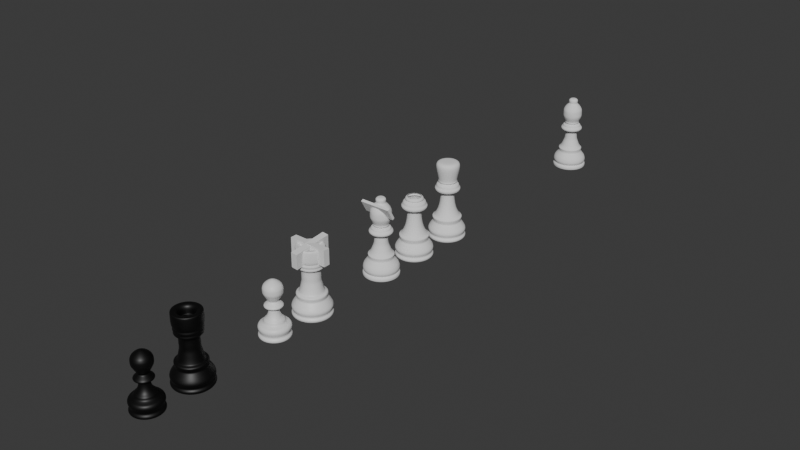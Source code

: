 # Source: chess.blend  (saved by Blender 4.2.66; exported with 4.5.12 LTS)
import bpy
from mathutils import Matrix  # noqa: F401  (used for matrix-valued properties, if any)

bpy.ops.wm.read_factory_settings(use_empty=True)
scene = bpy.context.scene
scene.name = 'Scene'

# ---- collections
col_collection = bpy.data.collections.new('Collection'); scene.collection.children.link(col_collection)

# ---- materials (node trees are filled in below, after node groups)
mat_material_003 = bpy.data.materials.new('Material.003')
mat_material_001 = bpy.data.materials.new('Material.001')

# ---- material node trees
mat_material_003.use_nodes = True; mat_material_003.node_tree.nodes.clear()
_N = mat_material_003.node_tree.nodes; _L = mat_material_003.node_tree.links
n0 = _N.new('ShaderNodeBsdfPrincipled'); n0.name = 'Principled BSDF'; n0.location = (10, 300)
n1 = _N.new('ShaderNodeOutputMaterial'); n1.name = 'Material Output'; n1.location = (300, 300)
_L.new(n0.outputs[0], n1.inputs[0])
n1.is_active_output = True
mat_material_001.use_nodes = True; mat_material_001.node_tree.nodes.clear()
_N = mat_material_001.node_tree.nodes; _L = mat_material_001.node_tree.links
n0 = _N.new('ShaderNodeBsdfPrincipled'); n0.name = 'Principled BSDF'; n0.location = (10, 300)
n0.inputs[0].default_value = (0.0, 0.0, 0.0, 1.0)
n1 = _N.new('ShaderNodeOutputMaterial'); n1.name = 'Material Output'; n1.location = (300, 300)
_L.new(n0.outputs[0], n1.inputs[0])
n1.is_active_output = True

# ---- world
world_world = bpy.data.worlds.new('World'); scene.world = world_world
world_world.use_nodes = True; world_world.node_tree.nodes.clear()
_N = world_world.node_tree.nodes; _L = world_world.node_tree.links
n0 = _N.new('ShaderNodeOutputWorld'); n0.name = 'World Output'; n0.location = (300, 300)
n1 = _N.new('ShaderNodeBackground'); n1.name = 'Background'; n1.location = (10, 300)
n1.inputs[0].default_value = (0.05088, 0.05088, 0.05088, 1.0)
_L.new(n1.outputs[0], n0.inputs[0])
n0.is_active_output = True
world_world.color = (0.05088, 0.05088, 0.05088)
world_world.sun_shadow_jitter_overblur = 0.0

# ---- meshes
me_vert = bpy.data.meshes.new('Vert')
me_vert.from_pydata([(0.0, 0.0, 0.0), (0.0, 0.2659, 0.0), (8.517e-18, 0.3042, 0.03836), (1.601e-17, 0.3027, 0.07211), (2.078e-17, 0.272, 0.0936), (3.1e-17, 0.3012, 0.1396), (4.122e-17, 0.3012, 0.1857), (6.303e-17, 0.2275, 0.2839), (6.575e-17, 0.2198, 0.2961), (7.052e-17, 0.2229, 0.3176), (8.108e-17, 0.2382, 0.3652), (8.381e-17, 0.229, 0.3774), (8.654e-17, 0.206, 0.3897), (9.403e-17, 0.1815, 0.4235), (1.121e-16, 0.1416, 0.5048), (1.376e-16, 0.117, 0.6199), (1.642e-16, 0.1063, 0.7396), (1.772e-16, 0.1155, 0.7979), (1.778e-16, 0.1799, 0.8009), (1.843e-16, 0.2014, 0.8301), (1.915e-16, 0.2045, 0.8623), (1.962e-16, 0.1799, 0.8838), (2.031e-16, 0.1799, 0.9145), (2.078e-16, 0.1523, 0.936), (2.092e-16, 0.1339, 0.9421), (2.115e-16, 0.1361, 0.9524), (2.143e-16, 0.1494, 0.965), (2.164e-16, 0.1524, 0.9746), (2.192e-16, 0.1369, 0.9872), (2.775e-16, 0.2101, 1.25), (2.866e-16, 0.142, 1.291), (2.869e-16, -0.003522, 1.292)], [(0, 1), (1, 2), (2, 3), (3, 4), (4, 5), (5, 6), (6, 7), (7, 8), (8, 9), (9, 10), (10, 11), (11, 12), (12, 13), (13, 14), (14, 15), (15, 16), (16, 17), (17, 18), (18, 19), (19, 20), (20, 21), (21, 22), (22, 23), (23, 24), (24, 25), (25, 26), (26, 27), (27, 28), (28, 29), (29, 30), (30, 31)], [])
me_vert.update()
me_vert_001 = bpy.data.meshes.new('Vert.001')
me_vert_001.from_pydata([(0.0, 0.0, 0.0), (0.0, 0.2659, 0.0), (8.517e-18, 0.3042, 0.03836), (1.601e-17, 0.3027, 0.07211), (2.078e-17, 0.272, 0.0936), (3.1e-17, 0.3012, 0.1396), (4.122e-17, 0.3012, 0.1857), (6.303e-17, 0.2275, 0.2839), (6.575e-17, 0.2198, 0.2961), (7.052e-17, 0.2229, 0.3176), (8.108e-17, 0.2382, 0.3652), (8.381e-17, 0.229, 0.3774), (8.654e-17, 0.206, 0.3897), (9.403e-17, 0.1815, 0.4235), (1.121e-16, 0.1416, 0.5048), (1.376e-16, 0.117, 0.6199), (1.642e-16, 0.1063, 0.7396), (1.772e-16, 0.1155, 0.8025), (1.778e-16, 0.1799, 0.8055), (1.843e-16, 0.2014, 0.8347), (1.915e-16, 0.2045, 0.8669), (1.962e-16, 0.1799, 0.8884), (2.031e-16, 0.1799, 0.9191), (2.078e-16, 0.1523, 0.9406), (2.092e-16, 0.1339, 0.9467), (2.115e-16, 0.1361, 0.9571), (2.211e-16, 0.1104, 1.001), (2.202e-16, 0.1299, 0.9961), (2.131e-16, 0.1486, 0.9642)], [(0, 1), (1, 2), (2, 3), (3, 4), (4, 5), (5, 6), (6, 7), (7, 8), (8, 9), (9, 10), (10, 11), (11, 12), (12, 13), (13, 14), (14, 15), (15, 16), (16, 17), (17, 18), (18, 19), (19, 20), (20, 21), (21, 22), (22, 23), (23, 24), (24, 25), (27, 26), (28, 27), (25, 28)], [])
me_vert_001.update()
me_vert_004 = bpy.data.meshes.new('Vert.004')
me_vert_004.from_pydata([(0.0, 0.0, 0.0), (0.0, 0.2659, 0.0), (8.517e-18, 0.3042, 0.03836), (1.601e-17, 0.3027, 0.07211), (2.078e-17, 0.272, 0.0936), (3.1e-17, 0.3012, 0.1396), (4.122e-17, 0.3012, 0.1857), (6.303e-17, 0.2275, 0.2839), (6.575e-17, 0.2198, 0.2961), (7.052e-17, 0.2229, 0.3176), (8.108e-17, 0.2382, 0.3652), (8.381e-17, 0.1907, 0.3774), (8.733e-17, 0.1822, 0.3933), (9.744e-17, 0.1666, 0.4387), (1.129e-16, 0.151, 0.5086), (1.243e-16, 0.1375, 0.5604), (1.659e-16, 0.1446, 0.6257), (1.732e-16, 0.1347, 0.7455), (1.736e-16, 0.1812, 0.7473), (1.801e-16, 0.2027, 0.7765), (1.852e-16, 0.1891, 0.7998), (1.9e-16, 0.2017, 0.8213), (1.948e-16, 0.2029, 0.8427), (2.18e-16, 0.1068, 0.9462), (2.462e-16, 0.1042, 1.072), (2.468e-16, 0.2072, 1.074), (2.456e-16, 0.2143, 1.069), (2.034e-16, 0.2152, 0.8812), (2.003e-16, 0.1912, 0.8671), (2.182e-16, 0.1042, 0.9471), (2.188e-16, -0.009492, 0.9497)], [(0, 1), (1, 2), (2, 3), (3, 4), (4, 5), (5, 6), (6, 7), (7, 8), (8, 9), (9, 10), (10, 11), (11, 12), (12, 13), (13, 14), (14, 15), (15, 16), (16, 17), (17, 18), (18, 19), (19, 20), (20, 21), (21, 22), (24, 23), (25, 24), (26, 25), (28, 27), (22, 28), (27, 26), (23, 29), (29, 30)], [])
me_vert_004.materials.append(mat_material_003)
me_vert_004.update()
me_vert_006 = bpy.data.meshes.new('Vert.006')
me_vert_006.from_pydata([(0.0, 0.0, 0.0), (1.632e-16, 0.1472, 0.7274), (1.551e-16, 0.1467, 0.6913), (1.492e-16, 0.1431, 0.6648), (1.431e-16, 0.1277, 0.6379), (1.369e-16, 0.1128, 0.6104), (1.323e-16, 0.1025, 0.5896), (1.23e-16, 0.07015, 0.5484), (1.205e-16, 0.07192, 0.537), (1.106e-16, 0.1332, 0.493), (1.059e-16, 0.1412, 0.4719), (1.013e-16, 0.1252, 0.4517), (1.017e-16, 0.07459, 0.4535), (9.7e-17, 0.07636, 0.4324), (8.833e-17, 0.07636, 0.3937), (7.748e-17, 0.08702, 0.3454), (6.625e-17, 0.1145, 0.2953), (6.013e-17, 0.1501, 0.268), (5.599e-17, 0.1527, 0.2496), (5.087e-17, 0.1634, 0.2267), (4.633e-17, 0.206, 0.2065), (4.436e-17, 0.222, 0.1977), (3.825e-17, 0.2389, 0.1705), (3.056e-17, 0.2389, 0.1362), (1.991e-17, 0.214, 0.08876), (1.518e-17, 0.222, 0.06767), (1.065e-17, 0.2397, 0.04746), (4.338e-18, 0.238, 0.01933), (3.943e-19, 0.2202, 0.001758), (1.682e-16, 0.1447, 0.7498), (1.731e-16, 0.1349, 0.7716), (1.772e-16, 0.1251, 0.79), (1.83e-16, 0.09738, 0.8159), (1.874e-16, 0.07015, 0.8352), (1.898e-16, 0.05011, 0.8459), (1.916e-16, 0.03315, 0.854), (1.929e-16, 0.01003, 0.8596), (1.932e-16, -0.004362, 0.8612)], [(2, 1), (3, 2), (4, 3), (5, 4), (6, 5), (7, 6), (8, 7), (9, 8), (10, 9), (11, 10), (12, 11), (13, 12), (14, 13), (15, 14), (16, 15), (17, 16), (18, 17), (19, 18), (20, 19), (21, 20), (22, 21), (23, 22), (24, 23), (25, 24), (26, 25), (28, 27), (0, 28), (27, 26), (1, 29), (29, 30), (30, 31), (31, 32), (32, 33), (33, 34), (34, 35), (35, 36), (36, 37)], [])
me_vert_006.materials.append(mat_material_003)
me_vert_006.update()
me_vert_007 = bpy.data.meshes.new('Vert.007')
me_vert_007.from_pydata([(0.0, 0.0, 0.0), (2.521e-16, 0.2919, 1.136), (2.463e-16, 0.2758, 1.11), (2.396e-16, 0.2376, 1.08), (2.378e-16, 0.1611, 1.072), (2.222e-16, 0.1591, 1.001), (2.083e-16, 0.1631, 0.9389), (1.954e-16, 0.1691, 0.8805), (1.824e-16, 0.1772, 0.822), (1.627e-16, 0.2134, 0.7334), (1.462e-16, 0.2416, 0.6588), (1.341e-16, 0.2758, 0.6044), (1.256e-16, 0.3201, 0.5661), (1.229e-16, 0.3201, 0.5541), (1.144e-16, 0.3101, 0.5158), (1.06e-16, 0.306, 0.4775), (1.019e-16, 0.3121, 0.4594), (9.165e-17, 0.3483, 0.413), (8.181e-17, 0.3866, 0.3687), (7.242e-17, 0.4168, 0.3264), (6.348e-17, 0.4329, 0.2861), (5.007e-17, 0.447, 0.2257), (3.934e-17, 0.4329, 0.1773), (3.174e-17, 0.4067, 0.143), (2.861e-17, 0.4349, 0.1289), (2.146e-17, 0.453, 0.09671), (1.431e-17, 0.451, 0.06447), (6.706e-18, 0.449, 0.03022), (1.946e-32, 0.3946, 8.768e-17), (2.58e-16, 0.2919, 1.163), (2.629e-16, 0.2758, 1.185), (2.682e-16, 0.2577, 1.209), (2.682e-16, 0.2456, 1.209), (2.767e-16, 0.2416, 1.247), (2.808e-16, 0.2114, 1.265), (2.83e-16, 0.1691, 1.275), (2.843e-16, 0.1691, 1.281), (2.91e-16, 0.1953, 1.312), (2.933e-16, 0.1973, 1.322), (2.986e-16, 0.1852, 1.346), (3.12e-16, 0.216, 1.406), (3.288e-16, 0.2537, 1.482), (3.405e-16, 0.2621, 1.535), (-0.0004589, 0.2612, 1.617), (3.725e-16, 0.2579, 1.679), (3.865e-16, 0.2286, 1.742), (3.971e-16, 0.1978, 1.789), (4.082e-16, 0.1447, 1.84), (4.154e-16, 0.1111, 1.872), (4.225e-16, 0.1209, 1.904), (4.293e-16, 0.1223, 1.935), (4.352e-16, 0.1223, 1.961), (4.405e-16, 0.09715, 1.985), (4.436e-16, 0.07757, 1.999), (0.0, 0.0, 2.001), (-0.1117, 0.2697, 1.136), (-0.1056, 0.2548, 1.11), (-0.09092, 0.2195, 1.08), (-0.06164, 0.1488, 1.072), (-0.06087, 0.147, 1.001), (-0.06241, 0.1507, 0.9389), (-0.06472, 0.1563, 0.8805), (-0.0678, 0.1637, 0.822), (-0.08167, 0.1972, 0.7334), (-0.09246, 0.2232, 0.6588), (-0.1056, 0.2548, 0.6044), (-0.1225, 0.2958, 0.5661), (-0.1225, 0.2958, 0.5541), (-0.1187, 0.2865, 0.5158), (-0.1171, 0.2827, 0.4775), (-0.1194, 0.2883, 0.4594), (-0.1333, 0.3218, 0.413), (-0.1479, 0.3571, 0.3687), (-0.1595, 0.385, 0.3264), (-0.1657, 0.3999, 0.2861), (-0.171, 0.4129, 0.2257), (-0.1657, 0.3999, 0.1773), (-0.1556, 0.3757, 0.143), (-0.1664, 0.4018, 0.1289), (-0.1734, 0.4185, 0.09671), (-0.1726, 0.4167, 0.06447), (-0.1718, 0.4148, 0.03022), (-0.151, 0.3646, 8.768e-17), (-0.1117, 0.2697, 1.163), (-0.1056, 0.2548, 1.185), (-0.09862, 0.2381, 1.209), (-0.094, 0.2269, 1.209), (-0.09246, 0.2232, 1.247), (-0.0809, 0.1953, 1.265), (-0.06472, 0.1563, 1.275), (-0.06472, 0.1563, 1.281), (-0.07474, 0.1804, 1.312), (-0.07551, 0.1823, 1.322), (-0.07089, 0.1711, 1.346), (-0.08266, 0.1996, 1.406), (-0.0971, 0.2344, 1.482), (-0.1003, 0.2422, 1.535), (-0.09871, 0.2383, 1.617), (-0.09871, 0.2383, 1.679), (-0.08747, 0.2112, 1.742), (-0.0757, 0.1828, 1.789), (-0.05537, 0.1337, 1.84), (-0.04253, 0.1027, 1.872), (-0.04627, 0.1117, 1.904), (-0.04681, 0.113, 1.935), (-0.04681, 0.113, 1.961), (-0.03718, 0.08975, 1.985), (-0.02969, 0.07167, 1.999), (-0.2064, 0.2064, 1.136), (-0.195, 0.195, 1.11), (-0.168, 0.168, 1.08), (-0.1139, 0.1139, 1.072), (-0.1125, 0.1125, 1.001), (-0.1153, 0.1153, 0.9389), (-0.1196, 0.1196, 0.8805), (-0.1253, 0.1253, 0.822), (-0.1509, 0.1509, 0.7334), (-0.1708, 0.1708, 0.6588), (-0.195, 0.195, 0.6044), (-0.2264, 0.2264, 0.5661), (-0.2264, 0.2264, 0.5541), (-0.2192, 0.2192, 0.5158), (-0.2164, 0.2164, 0.4775), (-0.2207, 0.2207, 0.4594), (-0.2463, 0.2463, 0.413), (-0.2733, 0.2733, 0.3687), (-0.2947, 0.2947, 0.3264), (-0.3061, 0.3061, 0.2861), (-0.3161, 0.3161, 0.2257), (-0.3061, 0.3061, 0.1773), (-0.2876, 0.2876, 0.143), (-0.3075, 0.3075, 0.1289), (-0.3203, 0.3203, 0.09671), (-0.3189, 0.3189, 0.06447), (-0.3175, 0.3175, 0.03022), (-0.279, 0.279, 8.768e-17), (-0.2064, 0.2064, 1.163), (-0.195, 0.195, 1.185), (-0.1822, 0.1822, 1.209), (-0.1737, 0.1737, 1.209), (-0.1708, 0.1708, 1.247), (-0.1495, 0.1495, 1.265), (-0.1196, 0.1196, 1.275), (-0.1196, 0.1196, 1.281), (-0.1381, 0.1381, 1.312), (-0.1395, 0.1395, 1.322), (-0.131, 0.131, 1.346), (-0.1527, 0.1527, 1.406), (-0.1794, 0.1794, 1.482), (-0.1854, 0.1854, 1.535), (-0.1824, 0.1824, 1.617), (-0.1824, 0.1824, 1.679), (-0.1616, 0.1616, 1.742), (-0.1399, 0.1399, 1.789), (-0.1023, 0.1023, 1.84), (-0.07858, 0.07858, 1.872), (-0.0855, 0.0855, 1.904), (-0.08649, 0.08649, 1.935), (-0.08649, 0.08649, 1.961), (-0.06869, 0.06869, 1.985), (-0.05485, 0.05485, 1.999), (-0.2697, 0.1117, 1.136), (-0.2548, 0.1056, 1.11), (-0.2195, 0.09092, 1.08), (-0.1488, 0.06164, 1.072), (-0.147, 0.06087, 1.001), (-0.1507, 0.06241, 0.9389), (-0.1563, 0.06472, 0.8805), (-0.1637, 0.0678, 0.822), (-0.1972, 0.08167, 0.7334), (-0.2232, 0.09246, 0.6588), (-0.2548, 0.1056, 0.6044), (-0.2958, 0.1225, 0.5661), (-0.2958, 0.1225, 0.5541), (-0.2865, 0.1187, 0.5158), (-0.2827, 0.1171, 0.4775), (-0.2883, 0.1194, 0.4594), (-0.3218, 0.1333, 0.413), (-0.3571, 0.1479, 0.3687), (-0.385, 0.1595, 0.3264), (-0.3999, 0.1657, 0.2861), (-0.4129, 0.171, 0.2257), (-0.3999, 0.1657, 0.1773), (-0.3757, 0.1556, 0.143), (-0.4018, 0.1664, 0.1289), (-0.4185, 0.1734, 0.09671), (-0.4167, 0.1726, 0.06447), (-0.4148, 0.1718, 0.03022), (-0.3646, 0.151, 8.768e-17), (-0.2697, 0.1117, 1.163), (-0.2548, 0.1056, 1.185), (-0.2381, 0.09862, 1.209), (-0.2269, 0.094, 1.209), (-0.2232, 0.09246, 1.247), (-0.1953, 0.0809, 1.265), (-0.1563, 0.06472, 1.275), (-0.1563, 0.06472, 1.281), (-0.1804, 0.07474, 1.312), (-0.1823, 0.07551, 1.322), (-0.1711, 0.07089, 1.346), (-0.1996, 0.08266, 1.406), (-0.2344, 0.0971, 1.482), (-0.2422, 0.1003, 1.535), (-0.2383, 0.09871, 1.617), (-0.2383, 0.09871, 1.679), (-0.2112, 0.08747, 1.742), (-0.1828, 0.0757, 1.789), (-0.1337, 0.05537, 1.84), (-0.1027, 0.04253, 1.872), (-0.1117, 0.04627, 1.904), (-0.113, 0.04681, 1.935), (-0.113, 0.04681, 1.961), (-0.08975, 0.03718, 1.985), (-0.07167, 0.02969, 1.999), (-0.2919, -1.276e-08, 1.136), (-0.2758, -1.206e-08, 1.11), (-0.2376, -1.038e-08, 1.08), (-0.1611, -7.041e-09, 1.072), (-0.1591, -6.953e-09, 1.001), (-0.1631, -7.129e-09, 0.9389), (-0.1691, -7.393e-09, 0.8805), (-0.1772, -7.745e-09, 0.822), (-0.2134, -9.329e-09, 0.7334), (-0.2416, -1.056e-08, 0.6588), (-0.2758, -1.206e-08, 0.6044), (-0.3201, -1.399e-08, 0.5661), (-0.3201, -1.399e-08, 0.5541), (-0.3101, -1.355e-08, 0.5158), (-0.306, -1.338e-08, 0.4775), (-0.3121, -1.364e-08, 0.4594), (-0.3483, -1.523e-08, 0.413), (-0.3866, -1.69e-08, 0.3687), (-0.4168, -1.822e-08, 0.3264), (-0.4329, -1.892e-08, 0.2861), (-0.447, -1.954e-08, 0.2257), (-0.4329, -1.892e-08, 0.1773), (-0.4067, -1.778e-08, 0.143), (-0.4349, -1.901e-08, 0.1289), (-0.453, -1.98e-08, 0.09671), (-0.451, -1.971e-08, 0.06447), (-0.449, -1.963e-08, 0.03022), (-0.3946, -1.725e-08, 8.768e-17), (-0.2919, -1.276e-08, 1.163), (-0.2758, -1.206e-08, 1.185), (-0.2577, -1.127e-08, 1.209), (-0.2456, -1.074e-08, 1.209), (-0.2416, -1.056e-08, 1.247), (-0.2114, -9.241e-09, 1.265), (-0.1691, -7.393e-09, 1.275), (-0.1691, -7.393e-09, 1.281), (-0.1953, -8.537e-09, 1.312), (-0.1973, -8.625e-09, 1.322), (-0.1852, -8.097e-09, 1.346), (-0.216, -9.441e-09, 1.406), (-0.2537, -1.109e-08, 1.482), (-0.2621, -1.146e-08, 1.535), (-0.2579, -1.127e-08, 1.617), (-0.2579, -1.127e-08, 1.679), (-0.2286, -9.991e-09, 1.742), (-0.1978, -8.647e-09, 1.789), (-0.1447, -6.324e-09, 1.84), (-0.1111, -4.858e-09, 1.872), (-0.1209, -5.285e-09, 1.904), (-0.1223, -5.346e-09, 1.935), (-0.1223, -5.346e-09, 1.961), (-0.09715, -4.246e-09, 1.985), (-0.07757, -3.391e-09, 1.999), (-0.2697, -0.1117, 1.136), (-0.2548, -0.1056, 1.11), (-0.2195, -0.09092, 1.08), (-0.1488, -0.06164, 1.072), (-0.147, -0.06087, 1.001), (-0.1507, -0.06241, 0.9389), (-0.1563, -0.06472, 0.8805), (-0.1637, -0.0678, 0.822), (-0.1972, -0.08167, 0.7334), (-0.2232, -0.09246, 0.6588), (-0.2548, -0.1056, 0.6044), (-0.2958, -0.1225, 0.5661), (-0.2958, -0.1225, 0.5541), (-0.2865, -0.1187, 0.5158), (-0.2827, -0.1171, 0.4775), (-0.2883, -0.1194, 0.4594), (-0.3218, -0.1333, 0.413), (-0.3571, -0.1479, 0.3687), (-0.385, -0.1595, 0.3264), (-0.3999, -0.1657, 0.2861), (-0.4129, -0.171, 0.2257), (-0.3999, -0.1657, 0.1773), (-0.3757, -0.1556, 0.143), (-0.4018, -0.1664, 0.1289), (-0.4185, -0.1734, 0.09671), (-0.4167, -0.1726, 0.06447), (-0.4148, -0.1718, 0.03022), (-0.3646, -0.151, 8.768e-17), (-0.2697, -0.1117, 1.163), (-0.2548, -0.1056, 1.185), (-0.2381, -0.09862, 1.209), (-0.2269, -0.094, 1.209), (-0.2232, -0.09246, 1.247), (-0.1953, -0.0809, 1.265), (-0.1563, -0.06472, 1.275), (-0.1563, -0.06472, 1.281), (-0.1804, -0.07474, 1.312), (-0.1823, -0.07551, 1.322), (-0.1711, -0.07089, 1.346), (-0.1996, -0.08266, 1.406), (-0.2344, -0.0971, 1.482), (-0.2422, -0.1003, 1.535), (-0.2383, -0.09871, 1.617), (-0.2383, -0.09871, 1.679), (-0.2112, -0.08747, 1.742), (-0.1828, -0.0757, 1.789), (-0.1337, -0.05537, 1.84), (-0.1027, -0.04253, 1.872), (-0.1117, -0.04627, 1.904), (-0.113, -0.04681, 1.935), (-0.113, -0.04681, 1.961), (-0.08975, -0.03718, 1.985), (-0.07167, -0.02969, 1.999), (-0.2064, -0.2064, 1.136), (-0.195, -0.195, 1.11), (-0.168, -0.168, 1.08), (-0.1139, -0.1139, 1.072), (-0.1125, -0.1125, 1.001), (-0.1153, -0.1153, 0.9389), (-0.1196, -0.1196, 0.8805), (-0.1253, -0.1253, 0.822), (-0.1509, -0.1509, 0.7334), (-0.1708, -0.1708, 0.6588), (-0.195, -0.195, 0.6044), (-0.2264, -0.2264, 0.5661), (-0.2264, -0.2264, 0.5541), (-0.2192, -0.2192, 0.5158), (-0.2164, -0.2164, 0.4775), (-0.2207, -0.2207, 0.4594), (-0.2463, -0.2463, 0.413), (-0.2733, -0.2733, 0.3687), (-0.2947, -0.2947, 0.3264), (-0.3061, -0.3061, 0.2861), (-0.3161, -0.3161, 0.2257), (-0.3061, -0.3061, 0.1773), (-0.2876, -0.2876, 0.143), (-0.3075, -0.3075, 0.1289), (-0.3203, -0.3203, 0.09671), (-0.3189, -0.3189, 0.06447), (-0.3175, -0.3175, 0.03022), (-0.279, -0.279, 8.768e-17), (-0.2064, -0.2064, 1.163), (-0.195, -0.195, 1.185), (-0.1822, -0.1822, 1.209), (-0.1737, -0.1737, 1.209), (-0.1708, -0.1708, 1.247), (-0.1495, -0.1495, 1.265), (-0.1196, -0.1196, 1.275), (-0.1196, -0.1196, 1.281), (-0.1381, -0.1381, 1.312), (-0.1395, -0.1395, 1.322), (-0.131, -0.131, 1.346), (-0.1527, -0.1527, 1.406), (-0.1794, -0.1794, 1.482), (-0.1854, -0.1854, 1.535), (-0.1824, -0.1824, 1.617), (-0.1824, -0.1824, 1.679), (-0.1616, -0.1616, 1.742), (-0.1399, -0.1399, 1.789), (-0.1023, -0.1023, 1.84), (-0.07858, -0.07858, 1.872), (-0.0855, -0.0855, 1.904), (-0.08649, -0.08649, 1.935), (-0.08649, -0.08649, 1.961), (-0.06869, -0.06869, 1.985), (-0.05485, -0.05485, 1.999), (-0.1117, -0.2697, 1.136), (-0.1056, -0.2548, 1.11), (-0.09092, -0.2195, 1.08), (-0.06164, -0.1488, 1.072), (-0.06087, -0.147, 1.001), (-0.06241, -0.1507, 0.9389), (-0.06472, -0.1563, 0.8805), (-0.0678, -0.1637, 0.822), (-0.08167, -0.1972, 0.7334), (-0.09246, -0.2232, 0.6588), (-0.1056, -0.2548, 0.6044), (-0.1225, -0.2958, 0.5661), (-0.1225, -0.2958, 0.5541), (-0.1187, -0.2865, 0.5158), (-0.1171, -0.2827, 0.4775), (-0.1194, -0.2883, 0.4594), (-0.1333, -0.3218, 0.413), (-0.1479, -0.3571, 0.3687), (-0.1595, -0.385, 0.3264), (-0.1657, -0.3999, 0.2861), (-0.171, -0.4129, 0.2257), (-0.1657, -0.3999, 0.1773), (-0.1556, -0.3757, 0.143), (-0.1664, -0.4018, 0.1289), (-0.1734, -0.4185, 0.09671), (-0.1726, -0.4167, 0.06447), (-0.1718, -0.4148, 0.03022), (-0.151, -0.3646, 8.768e-17), (-0.1117, -0.2697, 1.163), (-0.1056, -0.2548, 1.185), (-0.09862, -0.2381, 1.209), (-0.094, -0.2269, 1.209), (-0.09246, -0.2232, 1.247), (-0.0809, -0.1953, 1.265), (-0.06472, -0.1563, 1.275), (-0.06472, -0.1563, 1.281), (-0.07474, -0.1804, 1.312), (-0.07551, -0.1823, 1.322), (-0.07089, -0.1711, 1.346), (-0.08266, -0.1996, 1.406), (-0.0971, -0.2344, 1.482), (-0.1003, -0.2422, 1.535), (-0.09871, -0.2383, 1.617), (-0.09871, -0.2383, 1.679), (-0.08747, -0.2112, 1.742), (-0.0757, -0.1828, 1.789), (-0.05537, -0.1337, 1.84), (-0.04253, -0.1027, 1.872), (-0.04627, -0.1117, 1.904), (-0.04681, -0.113, 1.935), (-0.04681, -0.113, 1.961), (-0.03718, -0.08975, 1.985), (-0.02969, -0.07167, 1.999), (2.552e-08, -0.2919, 1.136), (2.411e-08, -0.2758, 1.11), (2.077e-08, -0.2376, 1.08), (1.408e-08, -0.1611, 1.072), (1.391e-08, -0.1591, 1.001), (1.426e-08, -0.1631, 0.9389), (1.479e-08, -0.1691, 0.8805), (1.549e-08, -0.1772, 0.822), (1.866e-08, -0.2134, 0.7334), (2.112e-08, -0.2416, 0.6588), (2.411e-08, -0.2758, 0.6044), (2.799e-08, -0.3201, 0.5661), (2.799e-08, -0.3201, 0.5541), (2.711e-08, -0.3101, 0.5158), (2.675e-08, -0.306, 0.4775), (2.728e-08, -0.3121, 0.4594), (3.045e-08, -0.3483, 0.413), (3.38e-08, -0.3866, 0.3687), (3.644e-08, -0.4168, 0.3264), (3.784e-08, -0.4329, 0.2861), (3.908e-08, -0.447, 0.2257), (3.784e-08, -0.4329, 0.1773), (3.556e-08, -0.4067, 0.143), (3.802e-08, -0.4349, 0.1289), (3.96e-08, -0.453, 0.09671), (3.943e-08, -0.451, 0.06447), (3.925e-08, -0.449, 0.03022), (3.45e-08, -0.3946, 8.768e-17), (2.552e-08, -0.2919, 1.163), (2.411e-08, -0.2758, 1.185), (2.253e-08, -0.2577, 1.209), (2.147e-08, -0.2456, 1.209), (2.112e-08, -0.2416, 1.247), (1.848e-08, -0.2114, 1.265), (1.479e-08, -0.1691, 1.275), (1.479e-08, -0.1691, 1.281), (1.707e-08, -0.1953, 1.312), (1.725e-08, -0.1973, 1.322), (1.619e-08, -0.1852, 1.346), (1.888e-08, -0.216, 1.406), (2.218e-08, -0.2537, 1.482), (2.292e-08, -0.2621, 1.535), (0.001087, -0.266, 1.618), (2.255e-08, -0.2579, 1.679), (1.998e-08, -0.2286, 1.742), (1.729e-08, -0.1978, 1.789), (1.265e-08, -0.1447, 1.84), (9.715e-09, -0.1111, 1.872), (1.057e-08, -0.1209, 1.904), (1.069e-08, -0.1223, 1.935), (1.069e-08, -0.1223, 1.961), (8.493e-09, -0.09715, 1.985), (6.782e-09, -0.07757, 1.999), (0.1117, -0.2697, 1.136), (0.1056, -0.2548, 1.11), (0.09092, -0.2195, 1.08), (0.06164, -0.1488, 1.072), (0.06087, -0.147, 1.001), (0.06241, -0.1507, 0.9389), (0.06472, -0.1563, 0.8805), (0.0678, -0.1637, 0.822), (0.08167, -0.1972, 0.7334), (0.09246, -0.2232, 0.6588), (0.1056, -0.2548, 0.6044), (0.1225, -0.2958, 0.5661), (0.1225, -0.2958, 0.5541), (0.1187, -0.2865, 0.5158), (0.1171, -0.2827, 0.4775), (0.1194, -0.2883, 0.4594), (0.1333, -0.3218, 0.413), (0.1479, -0.3571, 0.3687), (0.1595, -0.385, 0.3264), (0.1657, -0.3999, 0.2861), (0.171, -0.4129, 0.2257), (0.1657, -0.3999, 0.1773), (0.1556, -0.3757, 0.143), (0.1664, -0.4018, 0.1289), (0.1734, -0.4185, 0.09671), (0.1726, -0.4167, 0.06447), (0.1718, -0.4148, 0.03022), (0.151, -0.3646, 8.768e-17), (0.1117, -0.2697, 1.163), (0.1056, -0.2548, 1.185), (0.09862, -0.2381, 1.209), (0.094, -0.2269, 1.209), (0.09246, -0.2232, 1.247), (0.0809, -0.1953, 1.265), (0.06472, -0.1563, 1.275), (0.06472, -0.1563, 1.281), (0.07474, -0.1804, 1.312), (0.07551, -0.1823, 1.322), (0.07089, -0.1711, 1.346), (0.08266, -0.1996, 1.406), (0.0971, -0.2344, 1.482), (0.1003, -0.2422, 1.535), (0.0998, -0.2464, 1.618), (0.09871, -0.2383, 1.679), (0.08747, -0.2112, 1.742), (0.0757, -0.1828, 1.789), (0.05537, -0.1337, 1.84), (0.04253, -0.1027, 1.872), (0.04627, -0.1117, 1.904), (0.04681, -0.113, 1.935), (0.04681, -0.113, 1.961), (0.03718, -0.08975, 1.985), (0.02969, -0.07167, 1.999), (0.2064, -0.2064, 1.136), (0.195, -0.195, 1.11), (0.168, -0.168, 1.08), (0.1139, -0.1139, 1.072), (0.1125, -0.1125, 1.001), (0.1153, -0.1153, 0.9389), (0.1196, -0.1196, 0.8805), (0.1253, -0.1253, 0.822), (0.1509, -0.1509, 0.7334), (0.1708, -0.1708, 0.6588), (0.195, -0.195, 0.6044), (0.2264, -0.2264, 0.5661), (0.2264, -0.2264, 0.5541), (0.2192, -0.2192, 0.5158), (0.2164, -0.2164, 0.4775), (0.2207, -0.2207, 0.4594), (0.2463, -0.2463, 0.413), (0.2733, -0.2733, 0.3687), (0.2947, -0.2947, 0.3264), (0.3061, -0.3061, 0.2861), (0.3161, -0.3161, 0.2257), (0.3061, -0.3061, 0.1773), (0.2876, -0.2876, 0.143), (0.3075, -0.3075, 0.1289), (0.3203, -0.3203, 0.09671), (0.3189, -0.3189, 0.06447), (0.3175, -0.3175, 0.03022), (0.279, -0.279, 8.768e-17), (0.2064, -0.2064, 1.163), (0.195, -0.195, 1.185), (0.1822, -0.1822, 1.209), (0.1737, -0.1737, 1.209), (0.1708, -0.1708, 1.247), (0.1495, -0.1495, 1.265), (0.1196, -0.1196, 1.275), (0.1196, -0.1196, 1.281), (0.1381, -0.1381, 1.312), (0.1395, -0.1395, 1.322), (0.131, -0.131, 1.346), (0.1527, -0.1527, 1.406), (0.1794, -0.1794, 1.482), (0.1854, -0.1854, 1.535), (0.1824, -0.1824, 1.617), (0.1824, -0.1824, 1.679), (0.1616, -0.1616, 1.742), (0.1399, -0.1399, 1.789), (0.1023, -0.1023, 1.84), (0.07858, -0.07858, 1.872), (0.0855, -0.0855, 1.904), (0.08649, -0.08649, 1.935), (0.08649, -0.08649, 1.961), (0.06869, -0.06869, 1.985), (0.05485, -0.05485, 1.999), (0.2697, -0.1117, 1.136), (0.2548, -0.1056, 1.11), (0.2195, -0.09092, 1.08), (0.1488, -0.06164, 1.072), (0.147, -0.06087, 1.001), (0.1507, -0.06241, 0.9389), (0.1563, -0.06472, 0.8805), (0.1637, -0.0678, 0.822), (0.1972, -0.08167, 0.7334), (0.2232, -0.09246, 0.6588), (0.2548, -0.1056, 0.6044), (0.2958, -0.1225, 0.5661), (0.2958, -0.1225, 0.5541), (0.2865, -0.1187, 0.5158), (0.2827, -0.1171, 0.4775), (0.2883, -0.1194, 0.4594), (0.3218, -0.1333, 0.413), (0.3571, -0.1479, 0.3687), (0.385, -0.1595, 0.3264), (0.3999, -0.1657, 0.2861), (0.4129, -0.171, 0.2257), (0.3999, -0.1657, 0.1773), (0.3757, -0.1556, 0.143), (0.4018, -0.1664, 0.1289), (0.4185, -0.1734, 0.09671), (0.4167, -0.1726, 0.06447), (0.4148, -0.1718, 0.03022), (0.3646, -0.151, 8.768e-17), (0.2697, -0.1117, 1.163), (0.2548, -0.1056, 1.185), (0.2381, -0.09862, 1.209), (0.2269, -0.094, 1.209), (0.2232, -0.09246, 1.247), (0.1953, -0.0809, 1.265), (0.1563, -0.06472, 1.275), (0.1563, -0.06472, 1.281), (0.1804, -0.07474, 1.312), (0.1823, -0.07551, 1.322), (0.1711, -0.07089, 1.346), (0.1996, -0.08266, 1.406), (0.2344, -0.0971, 1.482), (0.2422, -0.1003, 1.535), (0.2383, -0.09871, 1.617), (0.2383, -0.09871, 1.679), (0.2112, -0.08747, 1.742), (0.1828, -0.0757, 1.789), (0.1337, -0.05537, 1.84), (0.1027, -0.04253, 1.872), (0.1117, -0.04627, 1.904), (0.113, -0.04681, 1.935), (0.113, -0.04681, 1.961), (0.08975, -0.03718, 1.985), (0.07167, -0.02969, 1.999), (0.2919, 3.481e-09, 1.136), (0.2758, 3.289e-09, 1.11), (0.2376, 2.833e-09, 1.08), (0.1611, 1.921e-09, 1.072), (0.1591, 1.897e-09, 1.001), (0.1631, 1.945e-09, 0.9389), (0.1691, 2.017e-09, 0.8805), (0.1772, 2.113e-09, 0.822), (0.2134, 2.545e-09, 0.7334), (0.2416, 2.881e-09, 0.6588), (0.2758, 3.289e-09, 0.6044), (0.3201, 3.817e-09, 0.5661), (0.3201, 3.817e-09, 0.5541), (0.3101, 3.697e-09, 0.5158), (0.306, 3.649e-09, 0.4775), (0.3121, 3.721e-09, 0.4594), (0.3483, 4.154e-09, 0.413), (0.3866, 4.61e-09, 0.3687), (0.4168, 4.97e-09, 0.3264), (0.4329, 5.162e-09, 0.2861), (0.447, 5.33e-09, 0.2257), (0.4329, 5.162e-09, 0.1773), (0.4067, 4.85e-09, 0.143), (0.4349, 5.186e-09, 0.1289), (0.453, 5.402e-09, 0.09671), (0.451, 5.378e-09, 0.06447), (0.449, 5.354e-09, 0.03022), (0.3946, 4.706e-09, 8.768e-17), (0.2919, 3.481e-09, 1.163), (0.2758, 3.289e-09, 1.185), (0.2577, 3.073e-09, 1.209), (0.2456, 2.929e-09, 1.209), (0.2416, 2.881e-09, 1.247), (0.2114, 2.521e-09, 1.265), (0.1691, 2.017e-09, 1.275), (0.1691, 2.017e-09, 1.281), (0.1953, 2.329e-09, 1.312), (0.1973, 2.353e-09, 1.322), (0.1852, 2.209e-09, 1.346), (0.216, 2.576e-09, 1.406), (0.2537, 3.026e-09, 1.482), (0.2621, 3.126e-09, 1.535), (0.2579, 3.076e-09, 1.617), (0.2579, 3.076e-09, 1.679), (0.2286, 2.726e-09, 1.742), (0.1978, 2.359e-09, 1.789), (0.1447, 1.725e-09, 1.84), (0.1111, 1.325e-09, 1.872), (0.1209, 1.442e-09, 1.904), (0.1223, 1.459e-09, 1.935), (0.1223, 1.459e-09, 1.961), (0.09715, 1.158e-09, 1.985), (0.07757, 9.25e-10, 1.999), (0.2697, 0.1117, 1.136), (0.2548, 0.1056, 1.11), (0.2195, 0.09092, 1.08), (0.1488, 0.06164, 1.072), (0.147, 0.06087, 1.001), (0.1507, 0.06241, 0.9389), (0.1563, 0.06472, 0.8805), (0.1637, 0.0678, 0.822), (0.1972, 0.08167, 0.7334), (0.2232, 0.09246, 0.6588), (0.2548, 0.1056, 0.6044), (0.2958, 0.1225, 0.5661), (0.2958, 0.1225, 0.5541), (0.2865, 0.1187, 0.5158), (0.2827, 0.1171, 0.4775), (0.2883, 0.1194, 0.4594), (0.3218, 0.1333, 0.413), (0.3571, 0.1479, 0.3687), (0.385, 0.1595, 0.3264), (0.3999, 0.1657, 0.2861), (0.4129, 0.171, 0.2257), (0.3999, 0.1657, 0.1773), (0.3757, 0.1556, 0.143), (0.4018, 0.1664, 0.1289), (0.4185, 0.1734, 0.09671), (0.4167, 0.1726, 0.06447), (0.4148, 0.1718, 0.03022), (0.3646, 0.151, 8.768e-17), (0.2697, 0.1117, 1.163), (0.2548, 0.1056, 1.185), (0.2381, 0.09862, 1.209), (0.2269, 0.094, 1.209), (0.2232, 0.09246, 1.247), (0.1953, 0.0809, 1.265), (0.1563, 0.06472, 1.275), (0.1563, 0.06472, 1.281), (0.1804, 0.07474, 1.312), (0.1823, 0.07551, 1.322), (0.1711, 0.07089, 1.346), (0.1996, 0.08266, 1.406), (0.2344, 0.0971, 1.482), (0.2422, 0.1003, 1.535), (0.2383, 0.09871, 1.617), (0.2383, 0.09871, 1.679), (0.2112, 0.08747, 1.742), (0.1828, 0.0757, 1.789), (0.1337, 0.05537, 1.84), (0.1027, 0.04253, 1.872), (0.1117, 0.04627, 1.904), (0.113, 0.04681, 1.935), (0.113, 0.04681, 1.961), (0.08975, 0.03718, 1.985), (0.07167, 0.02969, 1.999), (0.2064, 0.2064, 1.136), (0.195, 0.195, 1.11), (0.168, 0.168, 1.08), (0.1139, 0.1139, 1.072), (0.1125, 0.1125, 1.001), (0.1153, 0.1153, 0.9389), (0.1196, 0.1196, 0.8805), (0.1253, 0.1253, 0.822), (0.1509, 0.1509, 0.7334), (0.1708, 0.1708, 0.6588), (0.195, 0.195, 0.6044), (0.2264, 0.2264, 0.5661), (0.2264, 0.2264, 0.5541), (0.2192, 0.2192, 0.5158), (0.2164, 0.2164, 0.4775), (0.2207, 0.2207, 0.4594), (0.2463, 0.2463, 0.413), (0.2733, 0.2733, 0.3687), (0.2947, 0.2947, 0.3264), (0.3061, 0.3061, 0.2861), (0.3161, 0.3161, 0.2257), (0.3061, 0.3061, 0.1773), (0.2876, 0.2876, 0.143), (0.3075, 0.3075, 0.1289), (0.3203, 0.3203, 0.09671), (0.3189, 0.3189, 0.06447), (0.3175, 0.3175, 0.03022), (0.279, 0.279, 8.768e-17), (0.2064, 0.2064, 1.163), (0.195, 0.195, 1.185), (0.1822, 0.1822, 1.209), (0.1737, 0.1737, 1.209), (0.1708, 0.1708, 1.247), (0.1495, 0.1495, 1.265), (0.1196, 0.1196, 1.275), (0.1196, 0.1196, 1.281), (0.1381, 0.1381, 1.312), (0.1395, 0.1395, 1.322), (0.131, 0.131, 1.346), (0.1527, 0.1527, 1.406), (0.1794, 0.1794, 1.482), (0.1854, 0.1854, 1.535), (0.1824, 0.1824, 1.617), (0.1824, 0.1824, 1.679), (0.1616, 0.1616, 1.742), (0.1399, 0.1399, 1.789), (0.1023, 0.1023, 1.84), (0.07858, 0.07858, 1.872), (0.0855, 0.0855, 1.904), (0.08649, 0.08649, 1.935), (0.08649, 0.08649, 1.961), (0.06869, 0.06869, 1.985), (0.05485, 0.05485, 1.999), (0.1117, 0.2697, 1.136), (0.1056, 0.2548, 1.11), (0.09092, 0.2195, 1.08), (0.06164, 0.1488, 1.072), (0.06087, 0.147, 1.001), (0.06241, 0.1507, 0.9389), (0.06472, 0.1563, 0.8805), (0.0678, 0.1637, 0.822), (0.08167, 0.1972, 0.7334), (0.09246, 0.2232, 0.6588), (0.1056, 0.2548, 0.6044), (0.1225, 0.2958, 0.5661), (0.1225, 0.2958, 0.5541), (0.1187, 0.2865, 0.5158), (0.1171, 0.2827, 0.4775), (0.1194, 0.2883, 0.4594), (0.1333, 0.3218, 0.413), (0.1479, 0.3571, 0.3687), (0.1595, 0.385, 0.3264), (0.1657, 0.3999, 0.2861), (0.171, 0.4129, 0.2257), (0.1657, 0.3999, 0.1773), (0.1556, 0.3757, 0.143), (0.1664, 0.4018, 0.1289), (0.1734, 0.4185, 0.09671), (0.1726, 0.4167, 0.06447), (0.1718, 0.4148, 0.03022), (0.151, 0.3646, 8.768e-17), (0.1117, 0.2697, 1.163), (0.1056, 0.2548, 1.185), (0.09862, 0.2381, 1.209), (0.094, 0.2269, 1.209), (0.09246, 0.2232, 1.247), (0.0809, 0.1953, 1.265), (0.06472, 0.1563, 1.275), (0.06472, 0.1563, 1.281), (0.07474, 0.1804, 1.312), (0.07551, 0.1823, 1.322), (0.07089, 0.1711, 1.346), (0.08266, 0.1996, 1.406), (0.0971, 0.2344, 1.482), (0.1003, 0.2422, 1.535), (0.09825, 0.2416, 1.617), (0.09871, 0.2383, 1.679), (0.08747, 0.2112, 1.742), (0.0757, 0.1828, 1.789), (0.05537, 0.1337, 1.84), (0.04253, 0.1027, 1.872), (0.04627, 0.1117, 1.904), (0.04681, 0.113, 1.935), (0.04681, 0.113, 1.961), (0.03718, 0.08975, 1.985), (0.02969, 0.07167, 1.999)], [], [(2, 1, 55, 56), (56, 55, 108, 109), (109, 108, 161, 162), (162, 161, 214, 215), (215, 214, 267, 268), (268, 267, 320, 321), (321, 320, 373, 374), (374, 373, 426, 427), (427, 426, 479, 480), (480, 479, 532, 533), (533, 532, 585, 586), (586, 585, 638, 639), (639, 638, 691, 692), (692, 691, 744, 745), (745, 744, 797, 798), (798, 797, 1, 2), (3, 2, 56, 57), (57, 56, 109, 110), (110, 109, 162, 163), (163, 162, 215, 216), (216, 215, 268, 269), (269, 268, 321, 322), (322, 321, 374, 375), (375, 374, 427, 428), (428, 427, 480, 481), (481, 480, 533, 534), (534, 533, 586, 587), (587, 586, 639, 640), (640, 639, 692, 693), (693, 692, 745, 746), (746, 745, 798, 799), (799, 798, 2, 3), (4, 3, 57, 58), (58, 57, 110, 111), (111, 110, 163, 164), (164, 163, 216, 217), (217, 216, 269, 270), (270, 269, 322, 323), (323, 322, 375, 376), (376, 375, 428, 429), (429, 428, 481, 482), (482, 481, 534, 535), (535, 534, 587, 588), (588, 587, 640, 641), (641, 640, 693, 694), (694, 693, 746, 747), (747, 746, 799, 800), (800, 799, 3, 4), (5, 4, 58, 59), (59, 58, 111, 112), (112, 111, 164, 165), (165, 164, 217, 218), (218, 217, 270, 271), (271, 270, 323, 324), (324, 323, 376, 377), (377, 376, 429, 430), (430, 429, 482, 483), (483, 482, 535, 536), (536, 535, 588, 589), (589, 588, 641, 642), (642, 641, 694, 695), (695, 694, 747, 748), (748, 747, 800, 801), (801, 800, 4, 5), (6, 5, 59, 60), (60, 59, 112, 113), (113, 112, 165, 166), (166, 165, 218, 219), (219, 218, 271, 272), (272, 271, 324, 325), (325, 324, 377, 378), (378, 377, 430, 431), (431, 430, 483, 484), (484, 483, 536, 537), (537, 536, 589, 590), (590, 589, 642, 643), (643, 642, 695, 696), (696, 695, 748, 749), (749, 748, 801, 802), (802, 801, 5, 6), (7, 6, 60, 61), (61, 60, 113, 114), (114, 113, 166, 167), (167, 166, 219, 220), (220, 219, 272, 273), (273, 272, 325, 326), (326, 325, 378, 379), (379, 378, 431, 432), (432, 431, 484, 485), (485, 484, 537, 538), (538, 537, 590, 591), (591, 590, 643, 644), (644, 643, 696, 697), (697, 696, 749, 750), (750, 749, 802, 803), (803, 802, 6, 7), (8, 7, 61, 62), (62, 61, 114, 115), (115, 114, 167, 168), (168, 167, 220, 221), (221, 220, 273, 274), (274, 273, 326, 327), (327, 326, 379, 380), (380, 379, 432, 433), (433, 432, 485, 486), (486, 485, 538, 539), (539, 538, 591, 592), (592, 591, 644, 645), (645, 644, 697, 698), (698, 697, 750, 751), (751, 750, 803, 804), (804, 803, 7, 8), (9, 8, 62, 63), (63, 62, 115, 116), (116, 115, 168, 169), (169, 168, 221, 222), (222, 221, 274, 275), (275, 274, 327, 328), (328, 327, 380, 381), (381, 380, 433, 434), (434, 433, 486, 487), (487, 486, 539, 540), (540, 539, 592, 593), (593, 592, 645, 646), (646, 645, 698, 699), (699, 698, 751, 752), (752, 751, 804, 805), (805, 804, 8, 9), (10, 9, 63, 64), (64, 63, 116, 117), (117, 116, 169, 170), (170, 169, 222, 223), (223, 222, 275, 276), (276, 275, 328, 329), (329, 328, 381, 382), (382, 381, 434, 435), (435, 434, 487, 488), (488, 487, 540, 541), (541, 540, 593, 594), (594, 593, 646, 647), (647, 646, 699, 700), (700, 699, 752, 753), (753, 752, 805, 806), (806, 805, 9, 10), (11, 10, 64, 65), (65, 64, 117, 118), (118, 117, 170, 171), (171, 170, 223, 224), (224, 223, 276, 277), (277, 276, 329, 330), (330, 329, 382, 383), (383, 382, 435, 436), (436, 435, 488, 489), (489, 488, 541, 542), (542, 541, 594, 595), (595, 594, 647, 648), (648, 647, 700, 701), (701, 700, 753, 754), (754, 753, 806, 807), (807, 806, 10, 11), (12, 11, 65, 66), (66, 65, 118, 119), (119, 118, 171, 172), (172, 171, 224, 225), (225, 224, 277, 278), (278, 277, 330, 331), (331, 330, 383, 384), (384, 383, 436, 437), (437, 436, 489, 490), (490, 489, 542, 543), (543, 542, 595, 596), (596, 595, 648, 649), (649, 648, 701, 702), (702, 701, 754, 755), (755, 754, 807, 808), (808, 807, 11, 12), (13, 12, 66, 67), (67, 66, 119, 120), (120, 119, 172, 173), (173, 172, 225, 226), (226, 225, 278, 279), (279, 278, 331, 332), (332, 331, 384, 385), (385, 384, 437, 438), (438, 437, 490, 491), (491, 490, 543, 544), (544, 543, 596, 597), (597, 596, 649, 650), (650, 649, 702, 703), (703, 702, 755, 756), (756, 755, 808, 809), (809, 808, 12, 13), (14, 13, 67, 68), (68, 67, 120, 121), (121, 120, 173, 174), (174, 173, 226, 227), (227, 226, 279, 280), (280, 279, 332, 333), (333, 332, 385, 386), (386, 385, 438, 439), (439, 438, 491, 492), (492, 491, 544, 545), (545, 544, 597, 598), (598, 597, 650, 651), (651, 650, 703, 704), (704, 703, 756, 757), (757, 756, 809, 810), (810, 809, 13, 14), (15, 14, 68, 69), (69, 68, 121, 122), (122, 121, 174, 175), (175, 174, 227, 228), (228, 227, 280, 281), (281, 280, 333, 334), (334, 333, 386, 387), (387, 386, 439, 440), (440, 439, 492, 493), (493, 492, 545, 546), (546, 545, 598, 599), (599, 598, 651, 652), (652, 651, 704, 705), (705, 704, 757, 758), (758, 757, 810, 811), (811, 810, 14, 15), (16, 15, 69, 70), (70, 69, 122, 123), (123, 122, 175, 176), (176, 175, 228, 229), (229, 228, 281, 282), (282, 281, 334, 335), (335, 334, 387, 388), (388, 387, 440, 441), (441, 440, 493, 494), (494, 493, 546, 547), (547, 546, 599, 600), (600, 599, 652, 653), (653, 652, 705, 706), (706, 705, 758, 759), (759, 758, 811, 812), (812, 811, 15, 16), (17, 16, 70, 71), (71, 70, 123, 124), (124, 123, 176, 177), (177, 176, 229, 230), (230, 229, 282, 283), (283, 282, 335, 336), (336, 335, 388, 389), (389, 388, 441, 442), (442, 441, 494, 495), (495, 494, 547, 548), (548, 547, 600, 601), (601, 600, 653, 654), (654, 653, 706, 707), (707, 706, 759, 760), (760, 759, 812, 813), (813, 812, 16, 17), (18, 17, 71, 72), (72, 71, 124, 125), (125, 124, 177, 178), (178, 177, 230, 231), (231, 230, 283, 284), (284, 283, 336, 337), (337, 336, 389, 390), (390, 389, 442, 443), (443, 442, 495, 496), (496, 495, 548, 549), (549, 548, 601, 602), (602, 601, 654, 655), (655, 654, 707, 708), (708, 707, 760, 761), (761, 760, 813, 814), (814, 813, 17, 18), (19, 18, 72, 73), (73, 72, 125, 126), (126, 125, 178, 179), (179, 178, 231, 232), (232, 231, 284, 285), (285, 284, 337, 338), (338, 337, 390, 391), (391, 390, 443, 444), (444, 443, 496, 497), (497, 496, 549, 550), (550, 549, 602, 603), (603, 602, 655, 656), (656, 655, 708, 709), (709, 708, 761, 762), (762, 761, 814, 815), (815, 814, 18, 19), (20, 19, 73, 74), (74, 73, 126, 127), (127, 126, 179, 180), (180, 179, 232, 233), (233, 232, 285, 286), (286, 285, 338, 339), (339, 338, 391, 392), (392, 391, 444, 445), (445, 444, 497, 498), (498, 497, 550, 551), (551, 550, 603, 604), (604, 603, 656, 657), (657, 656, 709, 710), (710, 709, 762, 763), (763, 762, 815, 816), (816, 815, 19, 20), (21, 20, 74, 75), (75, 74, 127, 128), (128, 127, 180, 181), (181, 180, 233, 234), (234, 233, 286, 287), (287, 286, 339, 340), (340, 339, 392, 393), (393, 392, 445, 446), (446, 445, 498, 499), (499, 498, 551, 552), (552, 551, 604, 605), (605, 604, 657, 658), (658, 657, 710, 711), (711, 710, 763, 764), (764, 763, 816, 817), (817, 816, 20, 21), (22, 21, 75, 76), (76, 75, 128, 129), (129, 128, 181, 182), (182, 181, 234, 235), (235, 234, 287, 288), (288, 287, 340, 341), (341, 340, 393, 394), (394, 393, 446, 447), (447, 446, 499, 500), (500, 499, 552, 553), (553, 552, 605, 606), (606, 605, 658, 659), (659, 658, 711, 712), (712, 711, 764, 765), (765, 764, 817, 818), (818, 817, 21, 22), (23, 22, 76, 77), (77, 76, 129, 130), (130, 129, 182, 183), (183, 182, 235, 236), (236, 235, 288, 289), (289, 288, 341, 342), (342, 341, 394, 395), (395, 394, 447, 448), (448, 447, 500, 501), (501, 500, 553, 554), (554, 553, 606, 607), (607, 606, 659, 660), (660, 659, 712, 713), (713, 712, 765, 766), (766, 765, 818, 819), (819, 818, 22, 23), (24, 23, 77, 78), (78, 77, 130, 131), (131, 130, 183, 184), (184, 183, 236, 237), (237, 236, 289, 290), (290, 289, 342, 343), (343, 342, 395, 396), (396, 395, 448, 449), (449, 448, 501, 502), (502, 501, 554, 555), (555, 554, 607, 608), (608, 607, 660, 661), (661, 660, 713, 714), (714, 713, 766, 767), (767, 766, 819, 820), (820, 819, 23, 24), (25, 24, 78, 79), (79, 78, 131, 132), (132, 131, 184, 185), (185, 184, 237, 238), (238, 237, 290, 291), (291, 290, 343, 344), (344, 343, 396, 397), (397, 396, 449, 450), (450, 449, 502, 503), (503, 502, 555, 556), (556, 555, 608, 609), (609, 608, 661, 662), (662, 661, 714, 715), (715, 714, 767, 768), (768, 767, 820, 821), (821, 820, 24, 25), (26, 25, 79, 80), (80, 79, 132, 133), (133, 132, 185, 186), (186, 185, 238, 239), (239, 238, 291, 292), (292, 291, 344, 345), (345, 344, 397, 398), (398, 397, 450, 451), (451, 450, 503, 504), (504, 503, 556, 557), (557, 556, 609, 610), (610, 609, 662, 663), (663, 662, 715, 716), (716, 715, 768, 769), (769, 768, 821, 822), (822, 821, 25, 26), (28, 27, 81, 82), (82, 81, 134, 135), (135, 134, 187, 188), (188, 187, 240, 241), (241, 240, 293, 294), (294, 293, 346, 347), (347, 346, 399, 400), (400, 399, 452, 453), (453, 452, 505, 506), (506, 505, 558, 559), (559, 558, 611, 612), (612, 611, 664, 665), (665, 664, 717, 718), (718, 717, 770, 771), (771, 770, 823, 824), (824, 823, 27, 28), (0, 28, 82), (0, 82, 135), (0, 135, 188), (0, 188, 241), (0, 241, 294), (0, 294, 347), (0, 347, 400), (0, 400, 453), (0, 453, 506), (0, 506, 559), (0, 559, 612), (0, 612, 665), (0, 665, 718), (0, 718, 771), (0, 771, 824), (0, 824, 28), (27, 26, 80, 81), (81, 80, 133, 134), (134, 133, 186, 187), (187, 186, 239, 240), (240, 239, 292, 293), (293, 292, 345, 346), (346, 345, 398, 399), (399, 398, 451, 452), (452, 451, 504, 505), (505, 504, 557, 558), (558, 557, 610, 611), (611, 610, 663, 664), (664, 663, 716, 717), (717, 716, 769, 770), (770, 769, 822, 823), (823, 822, 26, 27), (1, 29, 83, 55), (55, 83, 136, 108), (108, 136, 189, 161), (161, 189, 242, 214), (214, 242, 295, 267), (267, 295, 348, 320), (320, 348, 401, 373), (373, 401, 454, 426), (426, 454, 507, 479), (479, 507, 560, 532), (532, 560, 613, 585), (585, 613, 666, 638), (638, 666, 719, 691), (691, 719, 772, 744), (744, 772, 825, 797), (797, 825, 29, 1), (29, 30, 84, 83), (83, 84, 137, 136), (136, 137, 190, 189), (189, 190, 243, 242), (242, 243, 296, 295), (295, 296, 349, 348), (348, 349, 402, 401), (401, 402, 455, 454), (454, 455, 508, 507), (507, 508, 561, 560), (560, 561, 614, 613), (613, 614, 667, 666), (666, 667, 720, 719), (719, 720, 773, 772), (772, 773, 826, 825), (825, 826, 30, 29), (30, 31, 85, 84), (84, 85, 138, 137), (137, 138, 191, 190), (190, 191, 244, 243), (243, 244, 297, 296), (296, 297, 350, 349), (349, 350, 403, 402), (402, 403, 456, 455), (455, 456, 509, 508), (508, 509, 562, 561), (561, 562, 615, 614), (614, 615, 668, 667), (667, 668, 721, 720), (720, 721, 774, 773), (773, 774, 827, 826), (826, 827, 31, 30), (31, 32, 86, 85), (85, 86, 139, 138), (138, 139, 192, 191), (191, 192, 245, 244), (244, 245, 298, 297), (297, 298, 351, 350), (350, 351, 404, 403), (403, 404, 457, 456), (456, 457, 510, 509), (509, 510, 563, 562), (562, 563, 616, 615), (615, 616, 669, 668), (668, 669, 722, 721), (721, 722, 775, 774), (774, 775, 828, 827), (827, 828, 32, 31), (32, 33, 87, 86), (86, 87, 140, 139), (139, 140, 193, 192), (192, 193, 246, 245), (245, 246, 299, 298), (298, 299, 352, 351), (351, 352, 405, 404), (404, 405, 458, 457), (457, 458, 511, 510), (510, 511, 564, 563), (563, 564, 617, 616), (616, 617, 670, 669), (669, 670, 723, 722), (722, 723, 776, 775), (775, 776, 829, 828), (828, 829, 33, 32), (33, 34, 88, 87), (87, 88, 141, 140), (140, 141, 194, 193), (193, 194, 247, 246), (246, 247, 300, 299), (299, 300, 353, 352), (352, 353, 406, 405), (405, 406, 459, 458), (458, 459, 512, 511), (511, 512, 565, 564), (564, 565, 618, 617), (617, 618, 671, 670), (670, 671, 724, 723), (723, 724, 777, 776), (776, 777, 830, 829), (829, 830, 34, 33), (34, 35, 89, 88), (88, 89, 142, 141), (141, 142, 195, 194), (194, 195, 248, 247), (247, 248, 301, 300), (300, 301, 354, 353), (353, 354, 407, 406), (406, 407, 460, 459), (459, 460, 513, 512), (512, 513, 566, 565), (565, 566, 619, 618), (618, 619, 672, 671), (671, 672, 725, 724), (724, 725, 778, 777), (777, 778, 831, 830), (830, 831, 35, 34), (35, 36, 90, 89), (89, 90, 143, 142), (142, 143, 196, 195), (195, 196, 249, 248), (248, 249, 302, 301), (301, 302, 355, 354), (354, 355, 408, 407), (407, 408, 461, 460), (460, 461, 514, 513), (513, 514, 567, 566), (566, 567, 620, 619), (619, 620, 673, 672), (672, 673, 726, 725), (725, 726, 779, 778), (778, 779, 832, 831), (831, 832, 36, 35), (36, 37, 91, 90), (90, 91, 144, 143), (143, 144, 197, 196), (196, 197, 250, 249), (249, 250, 303, 302), (302, 303, 356, 355), (355, 356, 409, 408), (408, 409, 462, 461), (461, 462, 515, 514), (514, 515, 568, 567), (567, 568, 621, 620), (620, 621, 674, 673), (673, 674, 727, 726), (726, 727, 780, 779), (779, 780, 833, 832), (832, 833, 37, 36), (37, 38, 92, 91), (91, 92, 145, 144), (144, 145, 198, 197), (197, 198, 251, 250), (250, 251, 304, 303), (303, 304, 357, 356), (356, 357, 410, 409), (409, 410, 463, 462), (462, 463, 516, 515), (515, 516, 569, 568), (568, 569, 622, 621), (621, 622, 675, 674), (674, 675, 728, 727), (727, 728, 781, 780), (780, 781, 834, 833), (833, 834, 38, 37), (38, 39, 93, 92), (92, 93, 146, 145), (145, 146, 199, 198), (198, 199, 252, 251), (251, 252, 305, 304), (304, 305, 358, 357), (357, 358, 411, 410), (410, 411, 464, 463), (463, 464, 517, 516), (516, 517, 570, 569), (569, 570, 623, 622), (622, 623, 676, 675), (675, 676, 729, 728), (728, 729, 782, 781), (781, 782, 835, 834), (834, 835, 39, 38), (39, 40, 94, 93), (93, 94, 147, 146), (146, 147, 200, 199), (199, 200, 253, 252), (252, 253, 306, 305), (305, 306, 359, 358), (358, 359, 412, 411), (411, 412, 465, 464), (464, 465, 518, 517), (517, 518, 571, 570), (570, 571, 624, 623), (623, 624, 677, 676), (676, 677, 730, 729), (729, 730, 783, 782), (782, 783, 836, 835), (835, 836, 40, 39), (40, 41, 95, 94), (94, 95, 148, 147), (147, 148, 201, 200), (200, 201, 254, 253), (253, 254, 307, 306), (306, 307, 360, 359), (359, 360, 413, 412), (412, 413, 466, 465), (465, 466, 519, 518), (518, 519, 572, 571), (571, 572, 625, 624), (624, 625, 678, 677), (677, 678, 731, 730), (730, 731, 784, 783), (783, 784, 837, 836), (836, 837, 41, 40), (41, 42, 96, 95), (95, 96, 149, 148), (148, 149, 202, 201), (201, 202, 255, 254), (254, 255, 308, 307), (307, 308, 361, 360), (360, 361, 414, 413), (413, 414, 467, 466), (466, 467, 520, 519), (519, 520, 573, 572), (572, 573, 626, 625), (625, 626, 679, 678), (678, 679, 732, 731), (731, 732, 785, 784), (784, 785, 838, 837), (837, 838, 42, 41), (42, 43, 97, 96), (96, 97, 150, 149), (149, 150, 203, 202), (202, 203, 256, 255), (255, 256, 309, 308), (308, 309, 362, 361), (361, 362, 415, 414), (414, 415, 468, 467), (467, 468, 521, 520), (520, 521, 574, 573), (573, 574, 627, 626), (626, 627, 680, 679), (679, 680, 733, 732), (732, 733, 786, 785), (785, 786, 839, 838), (838, 839, 43, 42), (43, 44, 98, 97), (97, 98, 151, 150), (150, 151, 204, 203), (203, 204, 257, 256), (256, 257, 310, 309), (309, 310, 363, 362), (362, 363, 416, 415), (415, 416, 469, 468), (468, 469, 522, 521), (521, 522, 575, 574), (574, 575, 628, 627), (627, 628, 681, 680), (680, 681, 734, 733), (733, 734, 787, 786), (786, 787, 840, 839), (839, 840, 44, 43), (44, 45, 99, 98), (98, 99, 152, 151), (151, 152, 205, 204), (204, 205, 258, 257), (257, 258, 311, 310), (310, 311, 364, 363), (363, 364, 417, 416), (416, 417, 470, 469), (469, 470, 523, 522), (522, 523, 576, 575), (575, 576, 629, 628), (628, 629, 682, 681), (681, 682, 735, 734), (734, 735, 788, 787), (787, 788, 841, 840), (840, 841, 45, 44), (45, 46, 100, 99), (99, 100, 153, 152), (152, 153, 206, 205), (205, 206, 259, 258), (258, 259, 312, 311), (311, 312, 365, 364), (364, 365, 418, 417), (417, 418, 471, 470), (470, 471, 524, 523), (523, 524, 577, 576), (576, 577, 630, 629), (629, 630, 683, 682), (682, 683, 736, 735), (735, 736, 789, 788), (788, 789, 842, 841), (841, 842, 46, 45), (46, 47, 101, 100), (100, 101, 154, 153), (153, 154, 207, 206), (206, 207, 260, 259), (259, 260, 313, 312), (312, 313, 366, 365), (365, 366, 419, 418), (418, 419, 472, 471), (471, 472, 525, 524), (524, 525, 578, 577), (577, 578, 631, 630), (630, 631, 684, 683), (683, 684, 737, 736), (736, 737, 790, 789), (789, 790, 843, 842), (842, 843, 47, 46), (47, 48, 102, 101), (101, 102, 155, 154), (154, 155, 208, 207), (207, 208, 261, 260), (260, 261, 314, 313), (313, 314, 367, 366), (366, 367, 420, 419), (419, 420, 473, 472), (472, 473, 526, 525), (525, 526, 579, 578), (578, 579, 632, 631), (631, 632, 685, 684), (684, 685, 738, 737), (737, 738, 791, 790), (790, 791, 844, 843), (843, 844, 48, 47), (48, 49, 103, 102), (102, 103, 156, 155), (155, 156, 209, 208), (208, 209, 262, 261), (261, 262, 315, 314), (314, 315, 368, 367), (367, 368, 421, 420), (420, 421, 474, 473), (473, 474, 527, 526), (526, 527, 580, 579), (579, 580, 633, 632), (632, 633, 686, 685), (685, 686, 739, 738), (738, 739, 792, 791), (791, 792, 845, 844), (844, 845, 49, 48), (49, 50, 104, 103), (103, 104, 157, 156), (156, 157, 210, 209), (209, 210, 263, 262), (262, 263, 316, 315), (315, 316, 369, 368), (368, 369, 422, 421), (421, 422, 475, 474), (474, 475, 528, 527), (527, 528, 581, 580), (580, 581, 634, 633), (633, 634, 687, 686), (686, 687, 740, 739), (739, 740, 793, 792), (792, 793, 846, 845), (845, 846, 50, 49), (50, 51, 105, 104), (104, 105, 158, 157), (157, 158, 211, 210), (210, 211, 264, 263), (263, 264, 317, 316), (316, 317, 370, 369), (369, 370, 423, 422), (422, 423, 476, 475), (475, 476, 529, 528), (528, 529, 582, 581), (581, 582, 635, 634), (634, 635, 688, 687), (687, 688, 741, 740), (740, 741, 794, 793), (793, 794, 847, 846), (846, 847, 51, 50), (51, 52, 106, 105), (105, 106, 159, 158), (158, 159, 212, 211), (211, 212, 265, 264), (264, 265, 318, 317), (317, 318, 371, 370), (370, 371, 424, 423), (423, 424, 477, 476), (476, 477, 530, 529), (529, 530, 583, 582), (582, 583, 636, 635), (635, 636, 689, 688), (688, 689, 742, 741), (741, 742, 795, 794), (794, 795, 848, 847), (847, 848, 52, 51), (52, 53, 107, 106), (106, 107, 160, 159), (159, 160, 213, 212), (212, 213, 266, 265), (265, 266, 319, 318), (318, 319, 372, 371), (371, 372, 425, 424), (424, 425, 478, 477), (477, 478, 531, 530), (530, 531, 584, 583), (583, 584, 637, 636), (636, 637, 690, 689), (689, 690, 743, 742), (742, 743, 796, 795), (795, 796, 849, 848), (848, 849, 53, 52), (53, 54, 107), (107, 54, 160), (160, 54, 213), (213, 54, 266), (266, 54, 319), (319, 54, 372), (372, 54, 425), (425, 54, 478), (478, 54, 531), (531, 54, 584), (584, 54, 637), (637, 54, 690), (690, 54, 743), (743, 54, 796), (796, 54, 849), (849, 54, 53)])
me_vert_007.polygons.foreach_set('use_smooth', [True] * 864)
me_vert_007.update()
me_cube_003 = bpy.data.meshes.new('Cube.003')
me_cube_003.from_pydata([(-1.0, -1.0, -1.0), (-1.0, -1.0, 1.0), (-1.0, 1.0, -1.0), (-1.0, 1.0, 1.0), (1.0, -1.0, -1.0), (1.0, -1.0, 1.0), (1.0, 1.0, -1.0), (1.0, 1.0, 1.0)], [], [(0, 1, 3, 2), (2, 3, 7, 6), (6, 7, 5, 4), (4, 5, 1, 0), (2, 6, 4, 0), (7, 3, 1, 5)])
_uv = me_cube_003.uv_layers.new(name='UVMap')
_uv.uv.foreach_set('vector', [0.375, 0.0, 0.625, 0.0, 0.625, 0.25, 0.375, 0.25, 0.375, 0.25, 0.625, 0.25, 0.625, 0.5, 0.375, 0.5, 0.375, 0.5, 0.625, 0.5, 0.625, 0.75, 0.375, 0.75, 0.375, 0.75, 0.625, 0.75, 0.625, 1.0, 0.375, 1.0, 0.125, 0.5, 0.375, 0.5, 0.375, 0.75, 0.125, 0.75, 0.625, 0.5, 0.875, 0.5, 0.875, 0.75, 0.625, 0.75])
me_cube_003.update()
me_vert_008 = bpy.data.meshes.new('Vert.008')
me_vert_008.from_pydata([(0.0, 0.0, 0.0), (2.521e-16, 0.2919, 1.136), (2.463e-16, 0.2758, 1.11), (2.396e-16, 0.2376, 1.08), (2.378e-16, 0.1611, 1.072), (2.222e-16, 0.1591, 1.001), (2.083e-16, 0.1631, 0.9389), (1.954e-16, 0.1691, 0.8805), (1.824e-16, 0.1772, 0.822), (1.627e-16, 0.2134, 0.7334), (1.462e-16, 0.2416, 0.6588), (1.341e-16, 0.2758, 0.6044), (1.256e-16, 0.3201, 0.5661), (1.229e-16, 0.3201, 0.5541), (1.144e-16, 0.3101, 0.5158), (1.06e-16, 0.306, 0.4775), (1.019e-16, 0.3121, 0.4594), (9.165e-17, 0.3483, 0.413), (8.181e-17, 0.3866, 0.3687), (7.242e-17, 0.4168, 0.3264), (6.348e-17, 0.4329, 0.2861), (5.007e-17, 0.447, 0.2257), (3.934e-17, 0.4329, 0.1773), (3.174e-17, 0.4067, 0.143), (2.861e-17, 0.4349, 0.1289), (2.146e-17, 0.453, 0.09671), (1.431e-17, 0.451, 0.06447), (6.706e-18, 0.449, 0.03022), (1.946e-32, 0.3946, 8.768e-17), (2.58e-16, 0.2919, 1.163), (2.629e-16, 0.2758, 1.185), (2.682e-16, 0.2577, 1.209), (2.682e-16, 0.2456, 1.209), (2.767e-16, 0.2416, 1.247), (2.808e-16, 0.2114, 1.265), (2.83e-16, 0.1691, 1.275), (2.843e-16, 0.1691, 1.281), (2.91e-16, 0.1953, 1.312), (2.933e-16, 0.1973, 1.322), (2.986e-16, 0.1852, 1.346), (3.12e-16, 0.216, 1.406), (3.288e-16, 0.2537, 1.482), (3.405e-16, 0.2621, 1.535), (-0.0004589, 0.2612, 1.617), (3.725e-16, 0.2579, 1.679), (3.865e-16, 0.2286, 1.742), (3.971e-16, 0.1978, 1.789), (4.082e-16, 0.1447, 1.84), (4.154e-16, 0.1111, 1.872), (4.225e-16, 0.1209, 1.904), (4.293e-16, 0.1223, 1.935), (4.352e-16, 0.1223, 1.961), (4.405e-16, 0.09715, 1.985), (4.436e-16, 0.07757, 1.999), (0.0, 0.0, 2.001), (-0.1117, 0.2697, 1.136), (-0.1056, 0.2548, 1.11), (-0.09092, 0.2195, 1.08), (-0.06164, 0.1488, 1.072), (-0.06087, 0.147, 1.001), (-0.06241, 0.1507, 0.9389), (-0.06472, 0.1563, 0.8805), (-0.0678, 0.1637, 0.822), (-0.08167, 0.1972, 0.7334), (-0.09246, 0.2232, 0.6588), (-0.1056, 0.2548, 0.6044), (-0.1225, 0.2958, 0.5661), (-0.1225, 0.2958, 0.5541), (-0.1187, 0.2865, 0.5158), (-0.1171, 0.2827, 0.4775), (-0.1194, 0.2883, 0.4594), (-0.1333, 0.3218, 0.413), (-0.1479, 0.3571, 0.3687), (-0.1595, 0.385, 0.3264), (-0.1657, 0.3999, 0.2861), (-0.171, 0.4129, 0.2257), (-0.1657, 0.3999, 0.1773), (-0.1556, 0.3757, 0.143), (-0.1664, 0.4018, 0.1289), (-0.1734, 0.4185, 0.09671), (-0.1726, 0.4167, 0.06447), (-0.1718, 0.4148, 0.03022), (-0.151, 0.3646, 8.768e-17), (-0.1117, 0.2697, 1.163), (-0.1056, 0.2548, 1.185), (-0.09862, 0.2381, 1.209), (-0.094, 0.2269, 1.209), (-0.09246, 0.2232, 1.247), (-0.0809, 0.1953, 1.265), (-0.06472, 0.1563, 1.275), (-0.06472, 0.1563, 1.281), (-0.07474, 0.1804, 1.312), (-0.07551, 0.1823, 1.322), (-0.07089, 0.1711, 1.346), (-0.08266, 0.1996, 1.406), (-0.0971, 0.2344, 1.482), (-0.1003, 0.2422, 1.535), (-0.09871, 0.2383, 1.617), (-0.09871, 0.2383, 1.679), (-0.08747, 0.2112, 1.742), (-0.0757, 0.1828, 1.789), (-0.05537, 0.1337, 1.84), (-0.04253, 0.1027, 1.872), (-0.04627, 0.1117, 1.904), (-0.04681, 0.113, 1.935), (-0.04681, 0.113, 1.961), (-0.03718, 0.08975, 1.985), (-0.02969, 0.07167, 1.999), (-0.2064, 0.2064, 1.136), (-0.195, 0.195, 1.11), (-0.168, 0.168, 1.08), (-0.1139, 0.1139, 1.072), (-0.1125, 0.1125, 1.001), (-0.1153, 0.1153, 0.9389), (-0.1196, 0.1196, 0.8805), (-0.1253, 0.1253, 0.822), (-0.1509, 0.1509, 0.7334), (-0.1708, 0.1708, 0.6588), (-0.195, 0.195, 0.6044), (-0.2264, 0.2264, 0.5661), (-0.2264, 0.2264, 0.5541), (-0.2192, 0.2192, 0.5158), (-0.2164, 0.2164, 0.4775), (-0.2207, 0.2207, 0.4594), (-0.2463, 0.2463, 0.413), (-0.2733, 0.2733, 0.3687), (-0.2947, 0.2947, 0.3264), (-0.3061, 0.3061, 0.2861), (-0.3161, 0.3161, 0.2257), (-0.3061, 0.3061, 0.1773), (-0.2876, 0.2876, 0.143), (-0.3075, 0.3075, 0.1289), (-0.3203, 0.3203, 0.09671), (-0.3189, 0.3189, 0.06447), (-0.3175, 0.3175, 0.03022), (-0.279, 0.279, 8.768e-17), (-0.2064, 0.2064, 1.163), (-0.195, 0.195, 1.185), (-0.1822, 0.1822, 1.209), (-0.1737, 0.1737, 1.209), (-0.1708, 0.1708, 1.247), (-0.1495, 0.1495, 1.265), (-0.1196, 0.1196, 1.275), (-0.1196, 0.1196, 1.281), (-0.1381, 0.1381, 1.312), (-0.1395, 0.1395, 1.322), (-0.131, 0.131, 1.346), (-0.1527, 0.1527, 1.406), (-0.1794, 0.1794, 1.482), (-0.1854, 0.1854, 1.535), (-0.1824, 0.1824, 1.617), (-0.1824, 0.1824, 1.679), (-0.1616, 0.1616, 1.742), (-0.1399, 0.1399, 1.789), (-0.1023, 0.1023, 1.84), (-0.07858, 0.07858, 1.872), (-0.0855, 0.0855, 1.904), (-0.08649, 0.08649, 1.935), (-0.08649, 0.08649, 1.961), (-0.06869, 0.06869, 1.985), (-0.05485, 0.05485, 1.999), (-0.2697, 0.1117, 1.136), (-0.2548, 0.1056, 1.11), (-0.2195, 0.09092, 1.08), (-0.1488, 0.06164, 1.072), (-0.147, 0.06087, 1.001), (-0.1507, 0.06241, 0.9389), (-0.1563, 0.06472, 0.8805), (-0.1637, 0.0678, 0.822), (-0.1972, 0.08167, 0.7334), (-0.2232, 0.09246, 0.6588), (-0.2548, 0.1056, 0.6044), (-0.2958, 0.1225, 0.5661), (-0.2958, 0.1225, 0.5541), (-0.2865, 0.1187, 0.5158), (-0.2827, 0.1171, 0.4775), (-0.2883, 0.1194, 0.4594), (-0.3218, 0.1333, 0.413), (-0.3571, 0.1479, 0.3687), (-0.385, 0.1595, 0.3264), (-0.3999, 0.1657, 0.2861), (-0.4129, 0.171, 0.2257), (-0.3999, 0.1657, 0.1773), (-0.3757, 0.1556, 0.143), (-0.4018, 0.1664, 0.1289), (-0.4185, 0.1734, 0.09671), (-0.4167, 0.1726, 0.06447), (-0.4148, 0.1718, 0.03022), (-0.3646, 0.151, 8.768e-17), (-0.2697, 0.1117, 1.163), (-0.2548, 0.1056, 1.185), (-0.2381, 0.09862, 1.209), (-0.2269, 0.094, 1.209), (-0.2232, 0.09246, 1.247), (-0.1953, 0.0809, 1.265), (-0.1563, 0.06472, 1.275), (-0.1563, 0.06472, 1.281), (-0.1804, 0.07474, 1.312), (-0.1823, 0.07551, 1.322), (-0.1711, 0.07089, 1.346), (-0.1996, 0.08266, 1.406), (-0.2344, 0.0971, 1.482), (-0.2422, 0.1003, 1.535), (-0.2383, 0.09871, 1.617), (-0.2383, 0.09871, 1.679), (-0.2112, 0.08747, 1.742), (-0.1828, 0.0757, 1.789), (-0.1337, 0.05537, 1.84), (-0.1027, 0.04253, 1.872), (-0.1117, 0.04627, 1.904), (-0.113, 0.04681, 1.935), (-0.113, 0.04681, 1.961), (-0.08975, 0.03718, 1.985), (-0.07167, 0.02969, 1.999), (-0.2919, -1.276e-08, 1.136), (-0.2758, -1.206e-08, 1.11), (-0.2376, -1.038e-08, 1.08), (-0.1611, -7.041e-09, 1.072), (-0.1591, -6.953e-09, 1.001), (-0.1631, -7.129e-09, 0.9389), (-0.1691, -7.393e-09, 0.8805), (-0.1772, -7.745e-09, 0.822), (-0.2134, -9.329e-09, 0.7334), (-0.2416, -1.056e-08, 0.6588), (-0.2758, -1.206e-08, 0.6044), (-0.3201, -1.399e-08, 0.5661), (-0.3201, -1.399e-08, 0.5541), (-0.3101, -1.355e-08, 0.5158), (-0.306, -1.338e-08, 0.4775), (-0.3121, -1.364e-08, 0.4594), (-0.3483, -1.523e-08, 0.413), (-0.3866, -1.69e-08, 0.3687), (-0.4168, -1.822e-08, 0.3264), (-0.4329, -1.892e-08, 0.2861), (-0.447, -1.954e-08, 0.2257), (-0.4329, -1.892e-08, 0.1773), (-0.4067, -1.778e-08, 0.143), (-0.4349, -1.901e-08, 0.1289), (-0.453, -1.98e-08, 0.09671), (-0.451, -1.971e-08, 0.06447), (-0.449, -1.963e-08, 0.03022), (-0.3946, -1.725e-08, 8.768e-17), (-0.2919, -1.276e-08, 1.163), (-0.2758, -1.206e-08, 1.185), (-0.2577, -1.127e-08, 1.209), (-0.2456, -1.074e-08, 1.209), (-0.2416, -1.056e-08, 1.247), (-0.2114, -9.241e-09, 1.265), (-0.1691, -7.393e-09, 1.275), (-0.1691, -7.393e-09, 1.281), (-0.1953, -8.537e-09, 1.312), (-0.1973, -8.625e-09, 1.322), (-0.1852, -8.097e-09, 1.346), (-0.216, -9.441e-09, 1.406), (-0.2537, -1.109e-08, 1.482), (-0.2621, -1.146e-08, 1.535), (-0.2579, -1.127e-08, 1.617), (-0.2579, -1.127e-08, 1.679), (-0.2286, -9.991e-09, 1.742), (-0.1978, -8.647e-09, 1.789), (-0.1447, -6.324e-09, 1.84), (-0.1111, -4.858e-09, 1.872), (-0.1209, -5.285e-09, 1.904), (-0.1223, -5.346e-09, 1.935), (-0.1223, -5.346e-09, 1.961), (-0.09715, -4.246e-09, 1.985), (-0.07757, -3.391e-09, 1.999), (-0.2697, -0.1117, 1.136), (-0.2548, -0.1056, 1.11), (-0.2195, -0.09092, 1.08), (-0.1488, -0.06164, 1.072), (-0.147, -0.06087, 1.001), (-0.1507, -0.06241, 0.9389), (-0.1563, -0.06472, 0.8805), (-0.1637, -0.0678, 0.822), (-0.1972, -0.08167, 0.7334), (-0.2232, -0.09246, 0.6588), (-0.2548, -0.1056, 0.6044), (-0.2958, -0.1225, 0.5661), (-0.2958, -0.1225, 0.5541), (-0.2865, -0.1187, 0.5158), (-0.2827, -0.1171, 0.4775), (-0.2883, -0.1194, 0.4594), (-0.3218, -0.1333, 0.413), (-0.3571, -0.1479, 0.3687), (-0.385, -0.1595, 0.3264), (-0.3999, -0.1657, 0.2861), (-0.4129, -0.171, 0.2257), (-0.3999, -0.1657, 0.1773), (-0.3757, -0.1556, 0.143), (-0.4018, -0.1664, 0.1289), (-0.4185, -0.1734, 0.09671), (-0.4167, -0.1726, 0.06447), (-0.4148, -0.1718, 0.03022), (-0.3646, -0.151, 8.768e-17), (-0.2697, -0.1117, 1.163), (-0.2548, -0.1056, 1.185), (-0.2381, -0.09862, 1.209), (-0.2269, -0.094, 1.209), (-0.2232, -0.09246, 1.247), (-0.1953, -0.0809, 1.265), (-0.1563, -0.06472, 1.275), (-0.1563, -0.06472, 1.281), (-0.1804, -0.07474, 1.312), (-0.1823, -0.07551, 1.322), (-0.1711, -0.07089, 1.346), (-0.1996, -0.08266, 1.406), (-0.2344, -0.0971, 1.482), (-0.2422, -0.1003, 1.535), (-0.2383, -0.09871, 1.617), (-0.2383, -0.09871, 1.679), (-0.2112, -0.08747, 1.742), (-0.1828, -0.0757, 1.789), (-0.1337, -0.05537, 1.84), (-0.1027, -0.04253, 1.872), (-0.1117, -0.04627, 1.904), (-0.113, -0.04681, 1.935), (-0.113, -0.04681, 1.961), (-0.08975, -0.03718, 1.985), (-0.07167, -0.02969, 1.999), (-0.2064, -0.2064, 1.136), (-0.195, -0.195, 1.11), (-0.168, -0.168, 1.08), (-0.1139, -0.1139, 1.072), (-0.1125, -0.1125, 1.001), (-0.1153, -0.1153, 0.9389), (-0.1196, -0.1196, 0.8805), (-0.1253, -0.1253, 0.822), (-0.1509, -0.1509, 0.7334), (-0.1708, -0.1708, 0.6588), (-0.195, -0.195, 0.6044), (-0.2264, -0.2264, 0.5661), (-0.2264, -0.2264, 0.5541), (-0.2192, -0.2192, 0.5158), (-0.2164, -0.2164, 0.4775), (-0.2207, -0.2207, 0.4594), (-0.2463, -0.2463, 0.413), (-0.2733, -0.2733, 0.3687), (-0.2947, -0.2947, 0.3264), (-0.3061, -0.3061, 0.2861), (-0.3161, -0.3161, 0.2257), (-0.3061, -0.3061, 0.1773), (-0.2876, -0.2876, 0.143), (-0.3075, -0.3075, 0.1289), (-0.3203, -0.3203, 0.09671), (-0.3189, -0.3189, 0.06447), (-0.3175, -0.3175, 0.03022), (-0.279, -0.279, 8.768e-17), (-0.2064, -0.2064, 1.163), (-0.195, -0.195, 1.185), (-0.1822, -0.1822, 1.209), (-0.1737, -0.1737, 1.209), (-0.1708, -0.1708, 1.247), (-0.1495, -0.1495, 1.265), (-0.1196, -0.1196, 1.275), (-0.1196, -0.1196, 1.281), (-0.1381, -0.1381, 1.312), (-0.1395, -0.1395, 1.322), (-0.131, -0.131, 1.346), (-0.1527, -0.1527, 1.406), (-0.1794, -0.1794, 1.482), (-0.1854, -0.1854, 1.535), (-0.1824, -0.1824, 1.617), (-0.1824, -0.1824, 1.679), (-0.1616, -0.1616, 1.742), (-0.1399, -0.1399, 1.789), (-0.1023, -0.1023, 1.84), (-0.07858, -0.07858, 1.872), (-0.0855, -0.0855, 1.904), (-0.08649, -0.08649, 1.935), (-0.08649, -0.08649, 1.961), (-0.06869, -0.06869, 1.985), (-0.05485, -0.05485, 1.999), (-0.1117, -0.2697, 1.136), (-0.1056, -0.2548, 1.11), (-0.09092, -0.2195, 1.08), (-0.06164, -0.1488, 1.072), (-0.06087, -0.147, 1.001), (-0.06241, -0.1507, 0.9389), (-0.06472, -0.1563, 0.8805), (-0.0678, -0.1637, 0.822), (-0.08167, -0.1972, 0.7334), (-0.09246, -0.2232, 0.6588), (-0.1056, -0.2548, 0.6044), (-0.1225, -0.2958, 0.5661), (-0.1225, -0.2958, 0.5541), (-0.1187, -0.2865, 0.5158), (-0.1171, -0.2827, 0.4775), (-0.1194, -0.2883, 0.4594), (-0.1333, -0.3218, 0.413), (-0.1479, -0.3571, 0.3687), (-0.1595, -0.385, 0.3264), (-0.1657, -0.3999, 0.2861), (-0.171, -0.4129, 0.2257), (-0.1657, -0.3999, 0.1773), (-0.1556, -0.3757, 0.143), (-0.1664, -0.4018, 0.1289), (-0.1734, -0.4185, 0.09671), (-0.1726, -0.4167, 0.06447), (-0.1718, -0.4148, 0.03022), (-0.151, -0.3646, 8.768e-17), (-0.1117, -0.2697, 1.163), (-0.1056, -0.2548, 1.185), (-0.09862, -0.2381, 1.209), (-0.094, -0.2269, 1.209), (-0.09246, -0.2232, 1.247), (-0.0809, -0.1953, 1.265), (-0.06472, -0.1563, 1.275), (-0.06472, -0.1563, 1.281), (-0.07474, -0.1804, 1.312), (-0.07551, -0.1823, 1.322), (-0.07089, -0.1711, 1.346), (-0.08266, -0.1996, 1.406), (-0.0971, -0.2344, 1.482), (-0.1003, -0.2422, 1.535), (-0.09871, -0.2383, 1.617), (-0.09871, -0.2383, 1.679), (-0.08747, -0.2112, 1.742), (-0.0757, -0.1828, 1.789), (-0.05537, -0.1337, 1.84), (-0.04253, -0.1027, 1.872), (-0.04627, -0.1117, 1.904), (-0.04681, -0.113, 1.935), (-0.04681, -0.113, 1.961), (-0.03718, -0.08975, 1.985), (-0.02969, -0.07167, 1.999), (2.552e-08, -0.2919, 1.136), (2.411e-08, -0.2758, 1.11), (2.077e-08, -0.2376, 1.08), (1.408e-08, -0.1611, 1.072), (1.391e-08, -0.1591, 1.001), (1.426e-08, -0.1631, 0.9389), (1.479e-08, -0.1691, 0.8805), (1.549e-08, -0.1772, 0.822), (1.866e-08, -0.2134, 0.7334), (2.112e-08, -0.2416, 0.6588), (2.411e-08, -0.2758, 0.6044), (2.799e-08, -0.3201, 0.5661), (2.799e-08, -0.3201, 0.5541), (2.711e-08, -0.3101, 0.5158), (2.675e-08, -0.306, 0.4775), (2.728e-08, -0.3121, 0.4594), (3.045e-08, -0.3483, 0.413), (3.38e-08, -0.3866, 0.3687), (3.644e-08, -0.4168, 0.3264), (3.784e-08, -0.4329, 0.2861), (3.908e-08, -0.447, 0.2257), (3.784e-08, -0.4329, 0.1773), (3.556e-08, -0.4067, 0.143), (3.802e-08, -0.4349, 0.1289), (3.96e-08, -0.453, 0.09671), (3.943e-08, -0.451, 0.06447), (3.925e-08, -0.449, 0.03022), (3.45e-08, -0.3946, 8.768e-17), (2.552e-08, -0.2919, 1.163), (2.411e-08, -0.2758, 1.185), (2.253e-08, -0.2577, 1.209), (2.147e-08, -0.2456, 1.209), (2.112e-08, -0.2416, 1.247), (1.848e-08, -0.2114, 1.265), (1.479e-08, -0.1691, 1.275), (1.479e-08, -0.1691, 1.281), (1.707e-08, -0.1953, 1.312), (1.725e-08, -0.1973, 1.322), (1.619e-08, -0.1852, 1.346), (1.888e-08, -0.216, 1.406), (2.218e-08, -0.2537, 1.482), (2.292e-08, -0.2621, 1.535), (0.001087, -0.266, 1.618), (2.255e-08, -0.2579, 1.679), (1.998e-08, -0.2286, 1.742), (1.729e-08, -0.1978, 1.789), (1.265e-08, -0.1447, 1.84), (9.715e-09, -0.1111, 1.872), (1.057e-08, -0.1209, 1.904), (1.069e-08, -0.1223, 1.935), (1.069e-08, -0.1223, 1.961), (8.493e-09, -0.09715, 1.985), (6.782e-09, -0.07757, 1.999), (0.1117, -0.2697, 1.136), (0.1056, -0.2548, 1.11), (0.09092, -0.2195, 1.08), (0.06164, -0.1488, 1.072), (0.06087, -0.147, 1.001), (0.06241, -0.1507, 0.9389), (0.06472, -0.1563, 0.8805), (0.0678, -0.1637, 0.822), (0.08167, -0.1972, 0.7334), (0.09246, -0.2232, 0.6588), (0.1056, -0.2548, 0.6044), (0.1225, -0.2958, 0.5661), (0.1225, -0.2958, 0.5541), (0.1187, -0.2865, 0.5158), (0.1171, -0.2827, 0.4775), (0.1194, -0.2883, 0.4594), (0.1333, -0.3218, 0.413), (0.1479, -0.3571, 0.3687), (0.1595, -0.385, 0.3264), (0.1657, -0.3999, 0.2861), (0.171, -0.4129, 0.2257), (0.1657, -0.3999, 0.1773), (0.1556, -0.3757, 0.143), (0.1664, -0.4018, 0.1289), (0.1734, -0.4185, 0.09671), (0.1726, -0.4167, 0.06447), (0.1718, -0.4148, 0.03022), (0.151, -0.3646, 8.768e-17), (0.1117, -0.2697, 1.163), (0.1056, -0.2548, 1.185), (0.09862, -0.2381, 1.209), (0.094, -0.2269, 1.209), (0.09246, -0.2232, 1.247), (0.0809, -0.1953, 1.265), (0.06472, -0.1563, 1.275), (0.06472, -0.1563, 1.281), (0.07474, -0.1804, 1.312), (0.07551, -0.1823, 1.322), (0.07089, -0.1711, 1.346), (0.08266, -0.1996, 1.406), (0.0971, -0.2344, 1.482), (0.1003, -0.2422, 1.535), (0.0998, -0.2464, 1.618), (0.09871, -0.2383, 1.679), (0.08747, -0.2112, 1.742), (0.0757, -0.1828, 1.789), (0.05537, -0.1337, 1.84), (0.04253, -0.1027, 1.872), (0.04627, -0.1117, 1.904), (0.04681, -0.113, 1.935), (0.04681, -0.113, 1.961), (0.03718, -0.08975, 1.985), (0.02969, -0.07167, 1.999), (0.2064, -0.2064, 1.136), (0.195, -0.195, 1.11), (0.168, -0.168, 1.08), (0.1139, -0.1139, 1.072), (0.1125, -0.1125, 1.001), (0.1153, -0.1153, 0.9389), (0.1196, -0.1196, 0.8805), (0.1253, -0.1253, 0.822), (0.1509, -0.1509, 0.7334), (0.1708, -0.1708, 0.6588), (0.195, -0.195, 0.6044), (0.2264, -0.2264, 0.5661), (0.2264, -0.2264, 0.5541), (0.2192, -0.2192, 0.5158), (0.2164, -0.2164, 0.4775), (0.2207, -0.2207, 0.4594), (0.2463, -0.2463, 0.413), (0.2733, -0.2733, 0.3687), (0.2947, -0.2947, 0.3264), (0.3061, -0.3061, 0.2861), (0.3161, -0.3161, 0.2257), (0.3061, -0.3061, 0.1773), (0.2876, -0.2876, 0.143), (0.3075, -0.3075, 0.1289), (0.3203, -0.3203, 0.09671), (0.3189, -0.3189, 0.06447), (0.3175, -0.3175, 0.03022), (0.279, -0.279, 8.768e-17), (0.2064, -0.2064, 1.163), (0.195, -0.195, 1.185), (0.1822, -0.1822, 1.209), (0.1737, -0.1737, 1.209), (0.1708, -0.1708, 1.247), (0.1495, -0.1495, 1.265), (0.1196, -0.1196, 1.275), (0.1196, -0.1196, 1.281), (0.1381, -0.1381, 1.312), (0.1395, -0.1395, 1.322), (0.131, -0.131, 1.346), (0.1527, -0.1527, 1.406), (0.1794, -0.1794, 1.482), (0.1854, -0.1854, 1.535), (0.1824, -0.1824, 1.617), (0.1824, -0.1824, 1.679), (0.1616, -0.1616, 1.742), (0.1399, -0.1399, 1.789), (0.1023, -0.1023, 1.84), (0.07858, -0.07858, 1.872), (0.0855, -0.0855, 1.904), (0.08649, -0.08649, 1.935), (0.08649, -0.08649, 1.961), (0.06869, -0.06869, 1.985), (0.05485, -0.05485, 1.999), (0.2697, -0.1117, 1.136), (0.2548, -0.1056, 1.11), (0.2195, -0.09092, 1.08), (0.1488, -0.06164, 1.072), (0.147, -0.06087, 1.001), (0.1507, -0.06241, 0.9389), (0.1563, -0.06472, 0.8805), (0.1637, -0.0678, 0.822), (0.1972, -0.08167, 0.7334), (0.2232, -0.09246, 0.6588), (0.2548, -0.1056, 0.6044), (0.2958, -0.1225, 0.5661), (0.2958, -0.1225, 0.5541), (0.2865, -0.1187, 0.5158), (0.2827, -0.1171, 0.4775), (0.2883, -0.1194, 0.4594), (0.3218, -0.1333, 0.413), (0.3571, -0.1479, 0.3687), (0.385, -0.1595, 0.3264), (0.3999, -0.1657, 0.2861), (0.4129, -0.171, 0.2257), (0.3999, -0.1657, 0.1773), (0.3757, -0.1556, 0.143), (0.4018, -0.1664, 0.1289), (0.4185, -0.1734, 0.09671), (0.4167, -0.1726, 0.06447), (0.4148, -0.1718, 0.03022), (0.3646, -0.151, 8.768e-17), (0.2697, -0.1117, 1.163), (0.2548, -0.1056, 1.185), (0.2381, -0.09862, 1.209), (0.2269, -0.094, 1.209), (0.2232, -0.09246, 1.247), (0.1953, -0.0809, 1.265), (0.1563, -0.06472, 1.275), (0.1563, -0.06472, 1.281), (0.1804, -0.07474, 1.312), (0.1823, -0.07551, 1.322), (0.1711, -0.07089, 1.346), (0.1996, -0.08266, 1.406), (0.2344, -0.0971, 1.482), (0.2422, -0.1003, 1.535), (0.2383, -0.09871, 1.617), (0.2383, -0.09871, 1.679), (0.2112, -0.08747, 1.742), (0.1828, -0.0757, 1.789), (0.1337, -0.05537, 1.84), (0.1027, -0.04253, 1.872), (0.1117, -0.04627, 1.904), (0.113, -0.04681, 1.935), (0.113, -0.04681, 1.961), (0.08975, -0.03718, 1.985), (0.07167, -0.02969, 1.999), (0.2919, 3.481e-09, 1.136), (0.2758, 3.289e-09, 1.11), (0.2376, 2.833e-09, 1.08), (0.1611, 1.921e-09, 1.072), (0.1591, 1.897e-09, 1.001), (0.1631, 1.945e-09, 0.9389), (0.1691, 2.017e-09, 0.8805), (0.1772, 2.113e-09, 0.822), (0.2134, 2.545e-09, 0.7334), (0.2416, 2.881e-09, 0.6588), (0.2758, 3.289e-09, 0.6044), (0.3201, 3.817e-09, 0.5661), (0.3201, 3.817e-09, 0.5541), (0.3101, 3.697e-09, 0.5158), (0.306, 3.649e-09, 0.4775), (0.3121, 3.721e-09, 0.4594), (0.3483, 4.154e-09, 0.413), (0.3866, 4.61e-09, 0.3687), (0.4168, 4.97e-09, 0.3264), (0.4329, 5.162e-09, 0.2861), (0.447, 5.33e-09, 0.2257), (0.4329, 5.162e-09, 0.1773), (0.4067, 4.85e-09, 0.143), (0.4349, 5.186e-09, 0.1289), (0.453, 5.402e-09, 0.09671), (0.451, 5.378e-09, 0.06447), (0.449, 5.354e-09, 0.03022), (0.3946, 4.706e-09, 8.768e-17), (0.2919, 3.481e-09, 1.163), (0.2758, 3.289e-09, 1.185), (0.2577, 3.073e-09, 1.209), (0.2456, 2.929e-09, 1.209), (0.2416, 2.881e-09, 1.247), (0.2114, 2.521e-09, 1.265), (0.1691, 2.017e-09, 1.275), (0.1691, 2.017e-09, 1.281), (0.1953, 2.329e-09, 1.312), (0.1973, 2.353e-09, 1.322), (0.1852, 2.209e-09, 1.346), (0.216, 2.576e-09, 1.406), (0.2537, 3.026e-09, 1.482), (0.2621, 3.126e-09, 1.535), (0.2579, 3.076e-09, 1.617), (0.2579, 3.076e-09, 1.679), (0.2286, 2.726e-09, 1.742), (0.1978, 2.359e-09, 1.789), (0.1447, 1.725e-09, 1.84), (0.1111, 1.325e-09, 1.872), (0.1209, 1.442e-09, 1.904), (0.1223, 1.459e-09, 1.935), (0.1223, 1.459e-09, 1.961), (0.09715, 1.158e-09, 1.985), (0.07757, 9.25e-10, 1.999), (0.2697, 0.1117, 1.136), (0.2548, 0.1056, 1.11), (0.2195, 0.09092, 1.08), (0.1488, 0.06164, 1.072), (0.147, 0.06087, 1.001), (0.1507, 0.06241, 0.9389), (0.1563, 0.06472, 0.8805), (0.1637, 0.0678, 0.822), (0.1972, 0.08167, 0.7334), (0.2232, 0.09246, 0.6588), (0.2548, 0.1056, 0.6044), (0.2958, 0.1225, 0.5661), (0.2958, 0.1225, 0.5541), (0.2865, 0.1187, 0.5158), (0.2827, 0.1171, 0.4775), (0.2883, 0.1194, 0.4594), (0.3218, 0.1333, 0.413), (0.3571, 0.1479, 0.3687), (0.385, 0.1595, 0.3264), (0.3999, 0.1657, 0.2861), (0.4129, 0.171, 0.2257), (0.3999, 0.1657, 0.1773), (0.3757, 0.1556, 0.143), (0.4018, 0.1664, 0.1289), (0.4185, 0.1734, 0.09671), (0.4167, 0.1726, 0.06447), (0.4148, 0.1718, 0.03022), (0.3646, 0.151, 8.768e-17), (0.2697, 0.1117, 1.163), (0.2548, 0.1056, 1.185), (0.2381, 0.09862, 1.209), (0.2269, 0.094, 1.209), (0.2232, 0.09246, 1.247), (0.1953, 0.0809, 1.265), (0.1563, 0.06472, 1.275), (0.1563, 0.06472, 1.281), (0.1804, 0.07474, 1.312), (0.1823, 0.07551, 1.322), (0.1711, 0.07089, 1.346), (0.1996, 0.08266, 1.406), (0.2344, 0.0971, 1.482), (0.2422, 0.1003, 1.535), (0.2383, 0.09871, 1.617), (0.2383, 0.09871, 1.679), (0.2112, 0.08747, 1.742), (0.1828, 0.0757, 1.789), (0.1337, 0.05537, 1.84), (0.1027, 0.04253, 1.872), (0.1117, 0.04627, 1.904), (0.113, 0.04681, 1.935), (0.113, 0.04681, 1.961), (0.08975, 0.03718, 1.985), (0.07167, 0.02969, 1.999), (0.2064, 0.2064, 1.136), (0.195, 0.195, 1.11), (0.168, 0.168, 1.08), (0.1139, 0.1139, 1.072), (0.1125, 0.1125, 1.001), (0.1153, 0.1153, 0.9389), (0.1196, 0.1196, 0.8805), (0.1253, 0.1253, 0.822), (0.1509, 0.1509, 0.7334), (0.1708, 0.1708, 0.6588), (0.195, 0.195, 0.6044), (0.2264, 0.2264, 0.5661), (0.2264, 0.2264, 0.5541), (0.2192, 0.2192, 0.5158), (0.2164, 0.2164, 0.4775), (0.2207, 0.2207, 0.4594), (0.2463, 0.2463, 0.413), (0.2733, 0.2733, 0.3687), (0.2947, 0.2947, 0.3264), (0.3061, 0.3061, 0.2861), (0.3161, 0.3161, 0.2257), (0.3061, 0.3061, 0.1773), (0.2876, 0.2876, 0.143), (0.3075, 0.3075, 0.1289), (0.3203, 0.3203, 0.09671), (0.3189, 0.3189, 0.06447), (0.3175, 0.3175, 0.03022), (0.279, 0.279, 8.768e-17), (0.2064, 0.2064, 1.163), (0.195, 0.195, 1.185), (0.1822, 0.1822, 1.209), (0.1737, 0.1737, 1.209), (0.1708, 0.1708, 1.247), (0.1495, 0.1495, 1.265), (0.1196, 0.1196, 1.275), (0.1196, 0.1196, 1.281), (0.1381, 0.1381, 1.312), (0.1395, 0.1395, 1.322), (0.131, 0.131, 1.346), (0.1527, 0.1527, 1.406), (0.1794, 0.1794, 1.482), (0.1854, 0.1854, 1.535), (0.1824, 0.1824, 1.617), (0.1824, 0.1824, 1.679), (0.1616, 0.1616, 1.742), (0.1399, 0.1399, 1.789), (0.1023, 0.1023, 1.84), (0.07858, 0.07858, 1.872), (0.0855, 0.0855, 1.904), (0.08649, 0.08649, 1.935), (0.08649, 0.08649, 1.961), (0.06869, 0.06869, 1.985), (0.05485, 0.05485, 1.999), (0.1117, 0.2697, 1.136), (0.1056, 0.2548, 1.11), (0.09092, 0.2195, 1.08), (0.06164, 0.1488, 1.072), (0.06087, 0.147, 1.001), (0.06241, 0.1507, 0.9389), (0.06472, 0.1563, 0.8805), (0.0678, 0.1637, 0.822), (0.08167, 0.1972, 0.7334), (0.09246, 0.2232, 0.6588), (0.1056, 0.2548, 0.6044), (0.1225, 0.2958, 0.5661), (0.1225, 0.2958, 0.5541), (0.1187, 0.2865, 0.5158), (0.1171, 0.2827, 0.4775), (0.1194, 0.2883, 0.4594), (0.1333, 0.3218, 0.413), (0.1479, 0.3571, 0.3687), (0.1595, 0.385, 0.3264), (0.1657, 0.3999, 0.2861), (0.171, 0.4129, 0.2257), (0.1657, 0.3999, 0.1773), (0.1556, 0.3757, 0.143), (0.1664, 0.4018, 0.1289), (0.1734, 0.4185, 0.09671), (0.1726, 0.4167, 0.06447), (0.1718, 0.4148, 0.03022), (0.151, 0.3646, 8.768e-17), (0.1117, 0.2697, 1.163), (0.1056, 0.2548, 1.185), (0.09862, 0.2381, 1.209), (0.094, 0.2269, 1.209), (0.09246, 0.2232, 1.247), (0.0809, 0.1953, 1.265), (0.06472, 0.1563, 1.275), (0.06472, 0.1563, 1.281), (0.07474, 0.1804, 1.312), (0.07551, 0.1823, 1.322), (0.07089, 0.1711, 1.346), (0.08266, 0.1996, 1.406), (0.0971, 0.2344, 1.482), (0.1003, 0.2422, 1.535), (0.09825, 0.2416, 1.617), (0.09871, 0.2383, 1.679), (0.08747, 0.2112, 1.742), (0.0757, 0.1828, 1.789), (0.05537, 0.1337, 1.84), (0.04253, 0.1027, 1.872), (0.04627, 0.1117, 1.904), (0.04681, 0.113, 1.935), (0.04681, 0.113, 1.961), (0.03718, 0.08975, 1.985), (0.02969, 0.07167, 1.999)], [], [(2, 1, 55, 56), (56, 55, 108, 109), (109, 108, 161, 162), (162, 161, 214, 215), (215, 214, 267, 268), (268, 267, 320, 321), (321, 320, 373, 374), (374, 373, 426, 427), (427, 426, 479, 480), (480, 479, 532, 533), (533, 532, 585, 586), (586, 585, 638, 639), (639, 638, 691, 692), (692, 691, 744, 745), (745, 744, 797, 798), (798, 797, 1, 2), (3, 2, 56, 57), (57, 56, 109, 110), (110, 109, 162, 163), (163, 162, 215, 216), (216, 215, 268, 269), (269, 268, 321, 322), (322, 321, 374, 375), (375, 374, 427, 428), (428, 427, 480, 481), (481, 480, 533, 534), (534, 533, 586, 587), (587, 586, 639, 640), (640, 639, 692, 693), (693, 692, 745, 746), (746, 745, 798, 799), (799, 798, 2, 3), (4, 3, 57, 58), (58, 57, 110, 111), (111, 110, 163, 164), (164, 163, 216, 217), (217, 216, 269, 270), (270, 269, 322, 323), (323, 322, 375, 376), (376, 375, 428, 429), (429, 428, 481, 482), (482, 481, 534, 535), (535, 534, 587, 588), (588, 587, 640, 641), (641, 640, 693, 694), (694, 693, 746, 747), (747, 746, 799, 800), (800, 799, 3, 4), (5, 4, 58, 59), (59, 58, 111, 112), (112, 111, 164, 165), (165, 164, 217, 218), (218, 217, 270, 271), (271, 270, 323, 324), (324, 323, 376, 377), (377, 376, 429, 430), (430, 429, 482, 483), (483, 482, 535, 536), (536, 535, 588, 589), (589, 588, 641, 642), (642, 641, 694, 695), (695, 694, 747, 748), (748, 747, 800, 801), (801, 800, 4, 5), (6, 5, 59, 60), (60, 59, 112, 113), (113, 112, 165, 166), (166, 165, 218, 219), (219, 218, 271, 272), (272, 271, 324, 325), (325, 324, 377, 378), (378, 377, 430, 431), (431, 430, 483, 484), (484, 483, 536, 537), (537, 536, 589, 590), (590, 589, 642, 643), (643, 642, 695, 696), (696, 695, 748, 749), (749, 748, 801, 802), (802, 801, 5, 6), (7, 6, 60, 61), (61, 60, 113, 114), (114, 113, 166, 167), (167, 166, 219, 220), (220, 219, 272, 273), (273, 272, 325, 326), (326, 325, 378, 379), (379, 378, 431, 432), (432, 431, 484, 485), (485, 484, 537, 538), (538, 537, 590, 591), (591, 590, 643, 644), (644, 643, 696, 697), (697, 696, 749, 750), (750, 749, 802, 803), (803, 802, 6, 7), (8, 7, 61, 62), (62, 61, 114, 115), (115, 114, 167, 168), (168, 167, 220, 221), (221, 220, 273, 274), (274, 273, 326, 327), (327, 326, 379, 380), (380, 379, 432, 433), (433, 432, 485, 486), (486, 485, 538, 539), (539, 538, 591, 592), (592, 591, 644, 645), (645, 644, 697, 698), (698, 697, 750, 751), (751, 750, 803, 804), (804, 803, 7, 8), (9, 8, 62, 63), (63, 62, 115, 116), (116, 115, 168, 169), (169, 168, 221, 222), (222, 221, 274, 275), (275, 274, 327, 328), (328, 327, 380, 381), (381, 380, 433, 434), (434, 433, 486, 487), (487, 486, 539, 540), (540, 539, 592, 593), (593, 592, 645, 646), (646, 645, 698, 699), (699, 698, 751, 752), (752, 751, 804, 805), (805, 804, 8, 9), (10, 9, 63, 64), (64, 63, 116, 117), (117, 116, 169, 170), (170, 169, 222, 223), (223, 222, 275, 276), (276, 275, 328, 329), (329, 328, 381, 382), (382, 381, 434, 435), (435, 434, 487, 488), (488, 487, 540, 541), (541, 540, 593, 594), (594, 593, 646, 647), (647, 646, 699, 700), (700, 699, 752, 753), (753, 752, 805, 806), (806, 805, 9, 10), (11, 10, 64, 65), (65, 64, 117, 118), (118, 117, 170, 171), (171, 170, 223, 224), (224, 223, 276, 277), (277, 276, 329, 330), (330, 329, 382, 383), (383, 382, 435, 436), (436, 435, 488, 489), (489, 488, 541, 542), (542, 541, 594, 595), (595, 594, 647, 648), (648, 647, 700, 701), (701, 700, 753, 754), (754, 753, 806, 807), (807, 806, 10, 11), (12, 11, 65, 66), (66, 65, 118, 119), (119, 118, 171, 172), (172, 171, 224, 225), (225, 224, 277, 278), (278, 277, 330, 331), (331, 330, 383, 384), (384, 383, 436, 437), (437, 436, 489, 490), (490, 489, 542, 543), (543, 542, 595, 596), (596, 595, 648, 649), (649, 648, 701, 702), (702, 701, 754, 755), (755, 754, 807, 808), (808, 807, 11, 12), (13, 12, 66, 67), (67, 66, 119, 120), (120, 119, 172, 173), (173, 172, 225, 226), (226, 225, 278, 279), (279, 278, 331, 332), (332, 331, 384, 385), (385, 384, 437, 438), (438, 437, 490, 491), (491, 490, 543, 544), (544, 543, 596, 597), (597, 596, 649, 650), (650, 649, 702, 703), (703, 702, 755, 756), (756, 755, 808, 809), (809, 808, 12, 13), (14, 13, 67, 68), (68, 67, 120, 121), (121, 120, 173, 174), (174, 173, 226, 227), (227, 226, 279, 280), (280, 279, 332, 333), (333, 332, 385, 386), (386, 385, 438, 439), (439, 438, 491, 492), (492, 491, 544, 545), (545, 544, 597, 598), (598, 597, 650, 651), (651, 650, 703, 704), (704, 703, 756, 757), (757, 756, 809, 810), (810, 809, 13, 14), (15, 14, 68, 69), (69, 68, 121, 122), (122, 121, 174, 175), (175, 174, 227, 228), (228, 227, 280, 281), (281, 280, 333, 334), (334, 333, 386, 387), (387, 386, 439, 440), (440, 439, 492, 493), (493, 492, 545, 546), (546, 545, 598, 599), (599, 598, 651, 652), (652, 651, 704, 705), (705, 704, 757, 758), (758, 757, 810, 811), (811, 810, 14, 15), (16, 15, 69, 70), (70, 69, 122, 123), (123, 122, 175, 176), (176, 175, 228, 229), (229, 228, 281, 282), (282, 281, 334, 335), (335, 334, 387, 388), (388, 387, 440, 441), (441, 440, 493, 494), (494, 493, 546, 547), (547, 546, 599, 600), (600, 599, 652, 653), (653, 652, 705, 706), (706, 705, 758, 759), (759, 758, 811, 812), (812, 811, 15, 16), (17, 16, 70, 71), (71, 70, 123, 124), (124, 123, 176, 177), (177, 176, 229, 230), (230, 229, 282, 283), (283, 282, 335, 336), (336, 335, 388, 389), (389, 388, 441, 442), (442, 441, 494, 495), (495, 494, 547, 548), (548, 547, 600, 601), (601, 600, 653, 654), (654, 653, 706, 707), (707, 706, 759, 760), (760, 759, 812, 813), (813, 812, 16, 17), (18, 17, 71, 72), (72, 71, 124, 125), (125, 124, 177, 178), (178, 177, 230, 231), (231, 230, 283, 284), (284, 283, 336, 337), (337, 336, 389, 390), (390, 389, 442, 443), (443, 442, 495, 496), (496, 495, 548, 549), (549, 548, 601, 602), (602, 601, 654, 655), (655, 654, 707, 708), (708, 707, 760, 761), (761, 760, 813, 814), (814, 813, 17, 18), (19, 18, 72, 73), (73, 72, 125, 126), (126, 125, 178, 179), (179, 178, 231, 232), (232, 231, 284, 285), (285, 284, 337, 338), (338, 337, 390, 391), (391, 390, 443, 444), (444, 443, 496, 497), (497, 496, 549, 550), (550, 549, 602, 603), (603, 602, 655, 656), (656, 655, 708, 709), (709, 708, 761, 762), (762, 761, 814, 815), (815, 814, 18, 19), (20, 19, 73, 74), (74, 73, 126, 127), (127, 126, 179, 180), (180, 179, 232, 233), (233, 232, 285, 286), (286, 285, 338, 339), (339, 338, 391, 392), (392, 391, 444, 445), (445, 444, 497, 498), (498, 497, 550, 551), (551, 550, 603, 604), (604, 603, 656, 657), (657, 656, 709, 710), (710, 709, 762, 763), (763, 762, 815, 816), (816, 815, 19, 20), (21, 20, 74, 75), (75, 74, 127, 128), (128, 127, 180, 181), (181, 180, 233, 234), (234, 233, 286, 287), (287, 286, 339, 340), (340, 339, 392, 393), (393, 392, 445, 446), (446, 445, 498, 499), (499, 498, 551, 552), (552, 551, 604, 605), (605, 604, 657, 658), (658, 657, 710, 711), (711, 710, 763, 764), (764, 763, 816, 817), (817, 816, 20, 21), (22, 21, 75, 76), (76, 75, 128, 129), (129, 128, 181, 182), (182, 181, 234, 235), (235, 234, 287, 288), (288, 287, 340, 341), (341, 340, 393, 394), (394, 393, 446, 447), (447, 446, 499, 500), (500, 499, 552, 553), (553, 552, 605, 606), (606, 605, 658, 659), (659, 658, 711, 712), (712, 711, 764, 765), (765, 764, 817, 818), (818, 817, 21, 22), (23, 22, 76, 77), (77, 76, 129, 130), (130, 129, 182, 183), (183, 182, 235, 236), (236, 235, 288, 289), (289, 288, 341, 342), (342, 341, 394, 395), (395, 394, 447, 448), (448, 447, 500, 501), (501, 500, 553, 554), (554, 553, 606, 607), (607, 606, 659, 660), (660, 659, 712, 713), (713, 712, 765, 766), (766, 765, 818, 819), (819, 818, 22, 23), (24, 23, 77, 78), (78, 77, 130, 131), (131, 130, 183, 184), (184, 183, 236, 237), (237, 236, 289, 290), (290, 289, 342, 343), (343, 342, 395, 396), (396, 395, 448, 449), (449, 448, 501, 502), (502, 501, 554, 555), (555, 554, 607, 608), (608, 607, 660, 661), (661, 660, 713, 714), (714, 713, 766, 767), (767, 766, 819, 820), (820, 819, 23, 24), (25, 24, 78, 79), (79, 78, 131, 132), (132, 131, 184, 185), (185, 184, 237, 238), (238, 237, 290, 291), (291, 290, 343, 344), (344, 343, 396, 397), (397, 396, 449, 450), (450, 449, 502, 503), (503, 502, 555, 556), (556, 555, 608, 609), (609, 608, 661, 662), (662, 661, 714, 715), (715, 714, 767, 768), (768, 767, 820, 821), (821, 820, 24, 25), (26, 25, 79, 80), (80, 79, 132, 133), (133, 132, 185, 186), (186, 185, 238, 239), (239, 238, 291, 292), (292, 291, 344, 345), (345, 344, 397, 398), (398, 397, 450, 451), (451, 450, 503, 504), (504, 503, 556, 557), (557, 556, 609, 610), (610, 609, 662, 663), (663, 662, 715, 716), (716, 715, 768, 769), (769, 768, 821, 822), (822, 821, 25, 26), (28, 27, 81, 82), (82, 81, 134, 135), (135, 134, 187, 188), (188, 187, 240, 241), (241, 240, 293, 294), (294, 293, 346, 347), (347, 346, 399, 400), (400, 399, 452, 453), (453, 452, 505, 506), (506, 505, 558, 559), (559, 558, 611, 612), (612, 611, 664, 665), (665, 664, 717, 718), (718, 717, 770, 771), (771, 770, 823, 824), (824, 823, 27, 28), (0, 28, 82), (0, 82, 135), (0, 135, 188), (0, 188, 241), (0, 241, 294), (0, 294, 347), (0, 347, 400), (0, 400, 453), (0, 453, 506), (0, 506, 559), (0, 559, 612), (0, 612, 665), (0, 665, 718), (0, 718, 771), (0, 771, 824), (0, 824, 28), (27, 26, 80, 81), (81, 80, 133, 134), (134, 133, 186, 187), (187, 186, 239, 240), (240, 239, 292, 293), (293, 292, 345, 346), (346, 345, 398, 399), (399, 398, 451, 452), (452, 451, 504, 505), (505, 504, 557, 558), (558, 557, 610, 611), (611, 610, 663, 664), (664, 663, 716, 717), (717, 716, 769, 770), (770, 769, 822, 823), (823, 822, 26, 27), (1, 29, 83, 55), (55, 83, 136, 108), (108, 136, 189, 161), (161, 189, 242, 214), (214, 242, 295, 267), (267, 295, 348, 320), (320, 348, 401, 373), (373, 401, 454, 426), (426, 454, 507, 479), (479, 507, 560, 532), (532, 560, 613, 585), (585, 613, 666, 638), (638, 666, 719, 691), (691, 719, 772, 744), (744, 772, 825, 797), (797, 825, 29, 1), (29, 30, 84, 83), (83, 84, 137, 136), (136, 137, 190, 189), (189, 190, 243, 242), (242, 243, 296, 295), (295, 296, 349, 348), (348, 349, 402, 401), (401, 402, 455, 454), (454, 455, 508, 507), (507, 508, 561, 560), (560, 561, 614, 613), (613, 614, 667, 666), (666, 667, 720, 719), (719, 720, 773, 772), (772, 773, 826, 825), (825, 826, 30, 29), (30, 31, 85, 84), (84, 85, 138, 137), (137, 138, 191, 190), (190, 191, 244, 243), (243, 244, 297, 296), (296, 297, 350, 349), (349, 350, 403, 402), (402, 403, 456, 455), (455, 456, 509, 508), (508, 509, 562, 561), (561, 562, 615, 614), (614, 615, 668, 667), (667, 668, 721, 720), (720, 721, 774, 773), (773, 774, 827, 826), (826, 827, 31, 30), (31, 32, 86, 85), (85, 86, 139, 138), (138, 139, 192, 191), (191, 192, 245, 244), (244, 245, 298, 297), (297, 298, 351, 350), (350, 351, 404, 403), (403, 404, 457, 456), (456, 457, 510, 509), (509, 510, 563, 562), (562, 563, 616, 615), (615, 616, 669, 668), (668, 669, 722, 721), (721, 722, 775, 774), (774, 775, 828, 827), (827, 828, 32, 31), (32, 33, 87, 86), (86, 87, 140, 139), (139, 140, 193, 192), (192, 193, 246, 245), (245, 246, 299, 298), (298, 299, 352, 351), (351, 352, 405, 404), (404, 405, 458, 457), (457, 458, 511, 510), (510, 511, 564, 563), (563, 564, 617, 616), (616, 617, 670, 669), (669, 670, 723, 722), (722, 723, 776, 775), (775, 776, 829, 828), (828, 829, 33, 32), (33, 34, 88, 87), (87, 88, 141, 140), (140, 141, 194, 193), (193, 194, 247, 246), (246, 247, 300, 299), (299, 300, 353, 352), (352, 353, 406, 405), (405, 406, 459, 458), (458, 459, 512, 511), (511, 512, 565, 564), (564, 565, 618, 617), (617, 618, 671, 670), (670, 671, 724, 723), (723, 724, 777, 776), (776, 777, 830, 829), (829, 830, 34, 33), (34, 35, 89, 88), (88, 89, 142, 141), (141, 142, 195, 194), (194, 195, 248, 247), (247, 248, 301, 300), (300, 301, 354, 353), (353, 354, 407, 406), (406, 407, 460, 459), (459, 460, 513, 512), (512, 513, 566, 565), (565, 566, 619, 618), (618, 619, 672, 671), (671, 672, 725, 724), (724, 725, 778, 777), (777, 778, 831, 830), (830, 831, 35, 34), (35, 36, 90, 89), (89, 90, 143, 142), (142, 143, 196, 195), (195, 196, 249, 248), (248, 249, 302, 301), (301, 302, 355, 354), (354, 355, 408, 407), (407, 408, 461, 460), (460, 461, 514, 513), (513, 514, 567, 566), (566, 567, 620, 619), (619, 620, 673, 672), (672, 673, 726, 725), (725, 726, 779, 778), (778, 779, 832, 831), (831, 832, 36, 35), (36, 37, 91, 90), (90, 91, 144, 143), (143, 144, 197, 196), (196, 197, 250, 249), (249, 250, 303, 302), (302, 303, 356, 355), (355, 356, 409, 408), (408, 409, 462, 461), (461, 462, 515, 514), (514, 515, 568, 567), (567, 568, 621, 620), (620, 621, 674, 673), (673, 674, 727, 726), (726, 727, 780, 779), (779, 780, 833, 832), (832, 833, 37, 36), (37, 38, 92, 91), (91, 92, 145, 144), (144, 145, 198, 197), (197, 198, 251, 250), (250, 251, 304, 303), (303, 304, 357, 356), (356, 357, 410, 409), (409, 410, 463, 462), (462, 463, 516, 515), (515, 516, 569, 568), (568, 569, 622, 621), (621, 622, 675, 674), (674, 675, 728, 727), (727, 728, 781, 780), (780, 781, 834, 833), (833, 834, 38, 37), (38, 39, 93, 92), (92, 93, 146, 145), (145, 146, 199, 198), (198, 199, 252, 251), (251, 252, 305, 304), (304, 305, 358, 357), (357, 358, 411, 410), (410, 411, 464, 463), (463, 464, 517, 516), (516, 517, 570, 569), (569, 570, 623, 622), (622, 623, 676, 675), (675, 676, 729, 728), (728, 729, 782, 781), (781, 782, 835, 834), (834, 835, 39, 38), (39, 40, 94, 93), (93, 94, 147, 146), (146, 147, 200, 199), (199, 200, 253, 252), (252, 253, 306, 305), (305, 306, 359, 358), (358, 359, 412, 411), (411, 412, 465, 464), (464, 465, 518, 517), (517, 518, 571, 570), (570, 571, 624, 623), (623, 624, 677, 676), (676, 677, 730, 729), (729, 730, 783, 782), (782, 783, 836, 835), (835, 836, 40, 39), (40, 41, 95, 94), (94, 95, 148, 147), (147, 148, 201, 200), (200, 201, 254, 253), (253, 254, 307, 306), (306, 307, 360, 359), (359, 360, 413, 412), (412, 413, 466, 465), (465, 466, 519, 518), (518, 519, 572, 571), (571, 572, 625, 624), (624, 625, 678, 677), (677, 678, 731, 730), (730, 731, 784, 783), (783, 784, 837, 836), (836, 837, 41, 40), (41, 42, 96, 95), (95, 96, 149, 148), (148, 149, 202, 201), (201, 202, 255, 254), (254, 255, 308, 307), (307, 308, 361, 360), (360, 361, 414, 413), (413, 414, 467, 466), (466, 467, 520, 519), (519, 520, 573, 572), (572, 573, 626, 625), (625, 626, 679, 678), (678, 679, 732, 731), (731, 732, 785, 784), (784, 785, 838, 837), (837, 838, 42, 41), (42, 43, 97, 96), (96, 97, 150, 149), (149, 150, 203, 202), (202, 203, 256, 255), (255, 256, 309, 308), (308, 309, 362, 361), (361, 362, 415, 414), (414, 415, 468, 467), (467, 468, 521, 520), (520, 521, 574, 573), (573, 574, 627, 626), (626, 627, 680, 679), (679, 680, 733, 732), (732, 733, 786, 785), (785, 786, 839, 838), (838, 839, 43, 42), (43, 44, 98, 97), (97, 98, 151, 150), (150, 151, 204, 203), (203, 204, 257, 256), (256, 257, 310, 309), (309, 310, 363, 362), (362, 363, 416, 415), (415, 416, 469, 468), (468, 469, 522, 521), (521, 522, 575, 574), (574, 575, 628, 627), (627, 628, 681, 680), (680, 681, 734, 733), (733, 734, 787, 786), (786, 787, 840, 839), (839, 840, 44, 43), (44, 45, 99, 98), (98, 99, 152, 151), (151, 152, 205, 204), (204, 205, 258, 257), (257, 258, 311, 310), (310, 311, 364, 363), (363, 364, 417, 416), (416, 417, 470, 469), (469, 470, 523, 522), (522, 523, 576, 575), (575, 576, 629, 628), (628, 629, 682, 681), (681, 682, 735, 734), (734, 735, 788, 787), (787, 788, 841, 840), (840, 841, 45, 44), (45, 46, 100, 99), (99, 100, 153, 152), (152, 153, 206, 205), (205, 206, 259, 258), (258, 259, 312, 311), (311, 312, 365, 364), (364, 365, 418, 417), (417, 418, 471, 470), (470, 471, 524, 523), (523, 524, 577, 576), (576, 577, 630, 629), (629, 630, 683, 682), (682, 683, 736, 735), (735, 736, 789, 788), (788, 789, 842, 841), (841, 842, 46, 45), (46, 47, 101, 100), (100, 101, 154, 153), (153, 154, 207, 206), (206, 207, 260, 259), (259, 260, 313, 312), (312, 313, 366, 365), (365, 366, 419, 418), (418, 419, 472, 471), (471, 472, 525, 524), (524, 525, 578, 577), (577, 578, 631, 630), (630, 631, 684, 683), (683, 684, 737, 736), (736, 737, 790, 789), (789, 790, 843, 842), (842, 843, 47, 46), (47, 48, 102, 101), (101, 102, 155, 154), (154, 155, 208, 207), (207, 208, 261, 260), (260, 261, 314, 313), (313, 314, 367, 366), (366, 367, 420, 419), (419, 420, 473, 472), (472, 473, 526, 525), (525, 526, 579, 578), (578, 579, 632, 631), (631, 632, 685, 684), (684, 685, 738, 737), (737, 738, 791, 790), (790, 791, 844, 843), (843, 844, 48, 47), (48, 49, 103, 102), (102, 103, 156, 155), (155, 156, 209, 208), (208, 209, 262, 261), (261, 262, 315, 314), (314, 315, 368, 367), (367, 368, 421, 420), (420, 421, 474, 473), (473, 474, 527, 526), (526, 527, 580, 579), (579, 580, 633, 632), (632, 633, 686, 685), (685, 686, 739, 738), (738, 739, 792, 791), (791, 792, 845, 844), (844, 845, 49, 48), (49, 50, 104, 103), (103, 104, 157, 156), (156, 157, 210, 209), (209, 210, 263, 262), (262, 263, 316, 315), (315, 316, 369, 368), (368, 369, 422, 421), (421, 422, 475, 474), (474, 475, 528, 527), (527, 528, 581, 580), (580, 581, 634, 633), (633, 634, 687, 686), (686, 687, 740, 739), (739, 740, 793, 792), (792, 793, 846, 845), (845, 846, 50, 49), (50, 51, 105, 104), (104, 105, 158, 157), (157, 158, 211, 210), (210, 211, 264, 263), (263, 264, 317, 316), (316, 317, 370, 369), (369, 370, 423, 422), (422, 423, 476, 475), (475, 476, 529, 528), (528, 529, 582, 581), (581, 582, 635, 634), (634, 635, 688, 687), (687, 688, 741, 740), (740, 741, 794, 793), (793, 794, 847, 846), (846, 847, 51, 50), (51, 52, 106, 105), (105, 106, 159, 158), (158, 159, 212, 211), (211, 212, 265, 264), (264, 265, 318, 317), (317, 318, 371, 370), (370, 371, 424, 423), (423, 424, 477, 476), (476, 477, 530, 529), (529, 530, 583, 582), (582, 583, 636, 635), (635, 636, 689, 688), (688, 689, 742, 741), (741, 742, 795, 794), (794, 795, 848, 847), (847, 848, 52, 51), (52, 53, 107, 106), (106, 107, 160, 159), (159, 160, 213, 212), (212, 213, 266, 265), (265, 266, 319, 318), (318, 319, 372, 371), (371, 372, 425, 424), (424, 425, 478, 477), (477, 478, 531, 530), (530, 531, 584, 583), (583, 584, 637, 636), (636, 637, 690, 689), (689, 690, 743, 742), (742, 743, 796, 795), (795, 796, 849, 848), (848, 849, 53, 52), (53, 54, 107), (107, 54, 160), (160, 54, 213), (213, 54, 266), (266, 54, 319), (319, 54, 372), (372, 54, 425), (425, 54, 478), (478, 54, 531), (531, 54, 584), (584, 54, 637), (637, 54, 690), (690, 54, 743), (743, 54, 796), (796, 54, 849), (849, 54, 53)])
me_vert_008.polygons.foreach_set('use_smooth', [True] * 864)
me_vert_008.update()
me_cube_004 = bpy.data.meshes.new('Cube.004')
me_cube_004.from_pydata([(-1.0, -1.0, -1.0), (-1.0, -1.0, 1.0), (-1.0, 1.0, -1.0), (-1.0, 1.0, 1.0), (1.0, -1.0, -1.0), (1.0, -1.0, 1.0), (1.0, 1.0, -1.0), (1.0, 1.0, 1.0)], [], [(0, 1, 3, 2), (2, 3, 7, 6), (6, 7, 5, 4), (4, 5, 1, 0), (2, 6, 4, 0), (7, 3, 1, 5)])
_uv = me_cube_004.uv_layers.new(name='UVMap')
_uv.uv.foreach_set('vector', [0.375, 0.0, 0.625, 0.0, 0.625, 0.25, 0.375, 0.25, 0.375, 0.25, 0.625, 0.25, 0.625, 0.5, 0.375, 0.5, 0.375, 0.5, 0.625, 0.5, 0.625, 0.75, 0.375, 0.75, 0.375, 0.75, 0.625, 0.75, 0.625, 1.0, 0.375, 1.0, 0.125, 0.5, 0.375, 0.5, 0.375, 0.75, 0.125, 0.75, 0.625, 0.5, 0.875, 0.5, 0.875, 0.75, 0.625, 0.75])
me_cube_004.update()
me_cube_005 = bpy.data.meshes.new('Cube.005')
me_cube_005.from_pydata([(-1.0, -1.0, -1.0), (-1.0, -1.0, 1.0), (-1.0, 1.0, -1.0), (-1.0, 1.0, 1.0), (1.0, -1.0, -1.0), (1.0, -1.0, 1.0), (1.0, 1.0, -1.0), (1.0, 1.0, 1.0)], [], [(0, 1, 3, 2), (2, 3, 7, 6), (6, 7, 5, 4), (4, 5, 1, 0), (2, 6, 4, 0), (7, 3, 1, 5)])
_uv = me_cube_005.uv_layers.new(name='UVMap')
_uv.uv.foreach_set('vector', [0.375, 0.0, 0.625, 0.0, 0.625, 0.25, 0.375, 0.25, 0.375, 0.25, 0.625, 0.25, 0.625, 0.5, 0.375, 0.5, 0.375, 0.5, 0.625, 0.5, 0.625, 0.75, 0.375, 0.75, 0.375, 0.75, 0.625, 0.75, 0.625, 1.0, 0.375, 1.0, 0.125, 0.5, 0.375, 0.5, 0.375, 0.75, 0.125, 0.75, 0.625, 0.5, 0.875, 0.5, 0.875, 0.75, 0.625, 0.75])
me_cube_005.update()
me_vert_002 = bpy.data.meshes.new('Vert.002')
me_vert_002.from_pydata([(0.0, 0.0, 0.0), (0.0, 0.2659, 0.0), (8.517e-18, 0.3042, 0.03836), (1.601e-17, 0.3027, 0.07211), (2.078e-17, 0.272, 0.0936), (3.1e-17, 0.3012, 0.1396), (4.122e-17, 0.3012, 0.1857), (6.303e-17, 0.2275, 0.2839), (6.575e-17, 0.2198, 0.2961), (7.052e-17, 0.2229, 0.3176), (8.108e-17, 0.2382, 0.3652), (8.381e-17, 0.1907, 0.3774), (8.733e-17, 0.1822, 0.3933), (9.744e-17, 0.1666, 0.4387), (1.129e-16, 0.151, 0.5086), (1.243e-16, 0.1375, 0.5604), (1.659e-16, 0.1446, 0.6257), (1.732e-16, 0.1347, 0.7455), (1.736e-16, 0.1812, 0.7473), (1.801e-16, 0.2027, 0.7765), (1.852e-16, 0.1891, 0.7998), (1.9e-16, 0.2017, 0.8213), (1.948e-16, 0.2029, 0.8427), (2.18e-16, 0.1068, 0.9462), (2.462e-16, 0.1042, 1.072), (2.468e-16, 0.2072, 1.074), (2.456e-16, 0.2143, 1.069), (2.034e-16, 0.2152, 0.8812), (2.003e-16, 0.1912, 0.8671), (2.182e-16, 0.1042, 0.9471), (2.188e-16, -0.009492, 0.9497)], [(0, 1), (1, 2), (2, 3), (3, 4), (4, 5), (5, 6), (6, 7), (7, 8), (8, 9), (9, 10), (10, 11), (11, 12), (12, 13), (13, 14), (14, 15), (15, 16), (16, 17), (17, 18), (18, 19), (19, 20), (20, 21), (21, 22), (24, 23), (25, 24), (26, 25), (28, 27), (22, 28), (27, 26), (23, 29), (29, 30)], [])
me_vert_002.materials.append(mat_material_001)
me_vert_002.update()
me_vert_003 = bpy.data.meshes.new('Vert.003')
me_vert_003.from_pydata([(0.0, 0.0, 0.0), (1.632e-16, 0.1472, 0.7274), (1.551e-16, 0.1467, 0.6913), (1.492e-16, 0.1431, 0.6648), (1.431e-16, 0.1277, 0.6379), (1.369e-16, 0.1128, 0.6104), (1.323e-16, 0.1025, 0.5896), (1.23e-16, 0.07015, 0.5484), (1.205e-16, 0.07192, 0.537), (1.106e-16, 0.1332, 0.493), (1.059e-16, 0.1412, 0.4719), (1.013e-16, 0.1252, 0.4517), (1.017e-16, 0.07459, 0.4535), (9.7e-17, 0.07636, 0.4324), (8.833e-17, 0.07636, 0.3937), (7.748e-17, 0.08702, 0.3454), (6.625e-17, 0.1145, 0.2953), (6.013e-17, 0.1501, 0.268), (5.599e-17, 0.1527, 0.2496), (5.087e-17, 0.1634, 0.2267), (4.633e-17, 0.206, 0.2065), (4.436e-17, 0.222, 0.1977), (3.825e-17, 0.2389, 0.1705), (3.056e-17, 0.2389, 0.1362), (1.991e-17, 0.214, 0.08876), (1.518e-17, 0.222, 0.06767), (1.065e-17, 0.2397, 0.04746), (4.338e-18, 0.238, 0.01933), (3.943e-19, 0.2202, 0.001758), (1.682e-16, 0.1447, 0.7498), (1.731e-16, 0.1349, 0.7716), (1.772e-16, 0.1251, 0.79), (1.83e-16, 0.09738, 0.8159), (1.874e-16, 0.07015, 0.8352), (1.898e-16, 0.05011, 0.8459), (1.916e-16, 0.03315, 0.854), (1.929e-16, 0.01003, 0.8596), (1.932e-16, -0.004362, 0.8612)], [(2, 1), (3, 2), (4, 3), (5, 4), (6, 5), (7, 6), (8, 7), (9, 8), (10, 9), (11, 10), (12, 11), (13, 12), (14, 13), (15, 14), (16, 15), (17, 16), (18, 17), (19, 18), (20, 19), (21, 20), (22, 21), (23, 22), (24, 23), (25, 24), (26, 25), (28, 27), (0, 28), (27, 26), (1, 29), (29, 30), (30, 31), (31, 32), (32, 33), (33, 34), (34, 35), (35, 36), (36, 37)], [])
me_vert_003.materials.append(mat_material_001)
me_vert_003.update()

# ---- objects
ob_empty = bpy.data.objects.new('Empty', None)
ob_vert = bpy.data.objects.new('Vert', me_vert)
ob_vert_001 = bpy.data.objects.new('Vert.001', me_vert_001)
ob_vert_003 = bpy.data.objects.new('Vert.003', me_vert_004)
ob_vert_004 = bpy.data.objects.new('Vert.004', me_vert_006)
ob_vert_002 = bpy.data.objects.new('Vert.002', me_vert_007)
ob_cube = bpy.data.objects.new('Cube', me_cube_003)
ob_vert_005 = bpy.data.objects.new('Vert.005', me_vert_008)
ob_cube_001 = bpy.data.objects.new('Cube.001', me_cube_004)
ob_cube_002 = bpy.data.objects.new('Cube.002', me_cube_005)
ob_vert_006 = bpy.data.objects.new('Vert.006', me_vert_002)
ob_vert_007 = bpy.data.objects.new('Vert.007', me_vert_003)

# ---- transforms, parenting, visibility, modifiers, constraints
ob_empty.location = (0.0, 0.0, 0.0)
ob_empty.rotation_euler = (1.571, -0.0, 1.571)
ob_empty.empty_display_type = 'IMAGE'
ob_empty.empty_display_size = 5.0
ob_empty.empty_image_depth = 'BACK'
ob_empty.show_empty_image_perspective = False
ob_empty.use_empty_image_alpha = True
ob_empty.empty_image_side = 'FRONT'
ob_empty.color = (1.0, 1.0, 1.0, 0.01835)
ob_vert.location = (0.0, 1.855, 0.1416)
_m = ob_vert.modifiers.new('Screw', 'SCREW')
_m.use_merge_vertices = True
_m = ob_vert.modifiers.new('Subdivision', 'SUBSURF')
_m.levels = 2
ob_vert_001.location = (-4.088e-19, 1.041, 0.1398)
ob_vert_001.scale = (1.0, 1.0, 0.9993)
_m = ob_vert_001.modifiers.new('Screw', 'SCREW')
_m.use_merge_vertices = True
_m = ob_vert_001.modifiers.new('Subdivision', 'SUBSURF')
_m.levels = 2
ob_vert_003.location = (2.426e-19, -1.188, 0.1427)
ob_vert_003.scale = (1.0, 1.0, 1.01)
_m = ob_vert_003.modifiers.new('Screw', 'SCREW')
_m.use_merge_vertices = True
_m = ob_vert_003.modifiers.new('Subdivision', 'SUBSURF')
_m.levels = 2
ob_vert_004.location = (2.126e-18, -1.916, 0.1512)
ob_vert_004.scale = (1.0, 1.0, 1.01)
_m = ob_vert_004.modifiers.new('Screw', 'SCREW')
_m.use_merge_vertices = True
_m = ob_vert_004.modifiers.new('Subdivision', 'SUBSURF')
_m.levels = 2
ob_vert_002.location = (-4.088e-19, 0.2752, 0.1398)
ob_vert_002.scale = (0.6351, 0.6351, 0.6346)
_m = ob_vert_002.modifiers.new('Subdivision', 'SUBSURF')
_m.levels = 2
_m = ob_vert_002.modifiers.new('Boolean', 'BOOLEAN')
_m.object = ob_cube
_m.solver = 'FAST'
ob_cube.location = (0.001972, 0.2035, 1.234)
ob_cube.rotation_euler = (0.5214, 1.106e-16, 2.95e-17)
ob_cube.scale = (0.2516, 0.02119, 0.1084)
ob_vert_005.location = (-4.088e-19, 5.45, 0.1398)
ob_vert_005.scale = (0.6351, 0.6351, 0.6346)
_m = ob_vert_005.modifiers.new('Subdivision', 'SUBSURF')
_m.levels = 2
_m = ob_vert_005.modifiers.new('Boolean', 'BOOLEAN')
_m.object = ob_cube
_m.solver = 'FAST'
ob_cube_001.location = (-0.001481, -1.191, 1.142)
ob_cube_001.scale = (-0.306, 0.04996, 0.1249)
ob_cube_002.location = (-0.001481, -1.191, 1.142)
ob_cube_002.rotation_euler = (0.1087, -0.1067, 1.563)
ob_cube_002.scale = (-0.306, 0.04996, 0.1249)
ob_vert_006.location = (2.426e-19, -3.349, 0.1427)
ob_vert_006.scale = (1.0, 1.0, 1.01)
_m = ob_vert_006.modifiers.new('Screw', 'SCREW')
_m.use_merge_vertices = True
_m = ob_vert_006.modifiers.new('Subdivision', 'SUBSURF')
_m.levels = 2
ob_vert_007.location = (2.126e-18, -4.077, 0.1512)
ob_vert_007.scale = (1.0, 1.0, 1.01)
_m = ob_vert_007.modifiers.new('Screw', 'SCREW')
_m.use_merge_vertices = True
_m = ob_vert_007.modifiers.new('Subdivision', 'SUBSURF')
_m.levels = 2

# ---- collection membership
col_collection.objects.link(ob_empty)
col_collection.objects.link(ob_vert)
col_collection.objects.link(ob_vert_001)
col_collection.objects.link(ob_vert_003)
col_collection.objects.link(ob_vert_004)
col_collection.objects.link(ob_vert_002)
col_collection.objects.link(ob_cube)
col_collection.objects.link(ob_vert_005)
col_collection.objects.link(ob_cube_001)
col_collection.objects.link(ob_cube_002)
col_collection.objects.link(ob_vert_006)
col_collection.objects.link(ob_vert_007)

# ---- scene / render settings (as saved in the file)
scene.frame_start = 1; scene.frame_end = 250; scene.frame_set(0)
scene.render.engine = 'BLENDER_EEVEE_NEXT'
bpy.context.view_layer.update()

# ---- added for rendering (the .blend has no active camera and no usable light): camera, sun
cam_auto = bpy.data.cameras.new('AutoCamera')
cam_auto.lens = 50.0
cam_auto.sensor_width = 36.0
cam_auto.clip_end = 1000.0
ob_auto_camera = bpy.data.objects.new('AutoCamera', cam_auto)
scene.collection.objects.link(ob_auto_camera)
ob_auto_camera.location = (9.38746, -10.5599, 8.29787)
ob_auto_camera.rotation_euler = (1.09748, -7.21219e-08, 0.694738)
scene.camera = ob_auto_camera
light_auto_sun = bpy.data.lights.new('AutoSun', 'SUN')
light_auto_sun.energy = 3.0
light_auto_sun.angle = 0.0523599
ob_auto_sun = bpy.data.objects.new('AutoSun', light_auto_sun)
scene.collection.objects.link(ob_auto_sun)
ob_auto_sun.rotation_euler = (0.872665, 0.174533, 0.523599)
bpy.context.view_layer.update()
